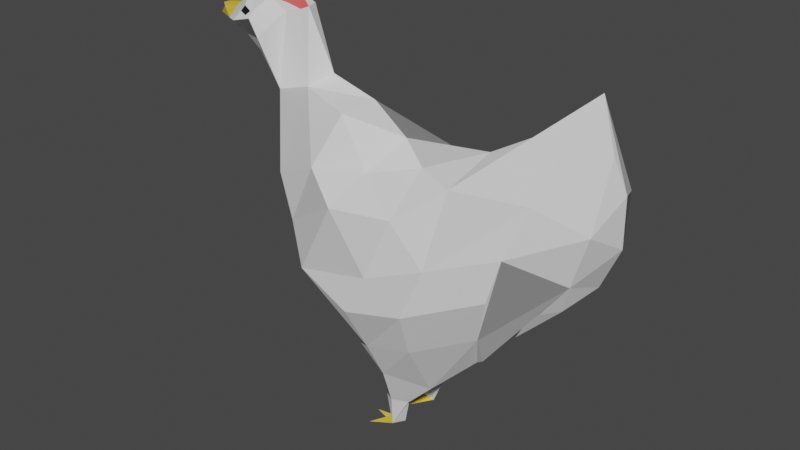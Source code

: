 # Source: Chicken.blend  (saved by Blender 3.0.42; exported with 4.5.12 LTS)
import bpy
from mathutils import Matrix  # noqa: F401  (used for matrix-valued properties, if any)

bpy.ops.wm.read_factory_settings(use_empty=True)
scene = bpy.context.scene
scene.name = 'Scene'

# ---- collections
col_collection = bpy.data.collections.new('Collection'); scene.collection.children.link(col_collection)

# ---- materials (node trees are filled in below, after node groups)
mat_hen_feathers = bpy.data.materials.new('Hen.Feathers')
mat_hen_feathers.use_transparent_shadow = False
mat_hen_eye = bpy.data.materials.new('Hen.Eye')
mat_hen_eye.use_transparent_shadow = False
mat_hen_eye.diffuse_color = (0.01341, 0.01341, 0.01341, 1.0)
mat_hen_beak = bpy.data.materials.new('Hen.Beak')
mat_hen_beak.use_transparent_shadow = False
mat_hen_beak.diffuse_color = (0.8, 0.5716, 0.06061, 1.0)
mat_hen_comb = bpy.data.materials.new('Hen.Comb')
mat_hen_comb.use_transparent_shadow = False
mat_hen_comb.diffuse_color = (0.8, 0.1092, 0.1092, 1.0)

# ---- material node trees

# ---- world
world_world = bpy.data.worlds.new('World'); scene.world = world_world
world_world.use_nodes = True; world_world.node_tree.nodes.clear()
_N = world_world.node_tree.nodes; _L = world_world.node_tree.links
n0 = _N.new('ShaderNodeOutputWorld'); n0.name = 'World Output'; n0.location = (300, 300)
n1 = _N.new('ShaderNodeBackground'); n1.name = 'Background'; n1.location = (10, 300)
n1.inputs[0].default_value = (0.05088, 0.05088, 0.05088, 1.0)
_L.new(n1.outputs[0], n0.inputs[0])
n0.is_active_output = True
world_world.color = (0.05088, 0.05088, 0.05088)
world_world.use_sun_shadow = False
world_world.sun_shadow_jitter_overblur = 0.0

# ---- meshes
me_mesh_38 = bpy.data.meshes.new('Mesh_38')
me_mesh_38.from_pydata([(-0.1317, 0.1871, -0.03321), (-0.0789, 0.1283, -0.04077), (0.001311, 0.05135, -0.0436), (0.1081, 0.1392, -0.03049), (0.193, 0.4258, -0.01467), (0.2062, 0.2427, -0.01205), (-0.1657, 0.2974, -0.007959), (0.08742, 0.3466, -0.002454), (-0.1807, 0.3958, -0.03365), (-0.1859, 0.3938, -0.02162), (-0.1583, 0.4304, -0.01608), (-0.1829, 0.4388, -0.01612), (-0.2299, 0.4306, -0.003054), (-0.1808, 0.4483, -0.02803), (-0.1963, 0.4105, -0.03598), (-0.227, 0.4206, -0.03187), (-0.2119, 0.4224, -0.04036), (-0.1828, 0.4388, -0.03581), (-0.2016, 0.4309, -0.03744), (-0.1863, 0.4294, -0.04219), (-0.2098, 0.4303, -0.01617), (-0.1934, 0.4105, -0.01614), (-0.1656, 0.4212, -0.01609), (-0.151, 0.4395, -0.02381), (-0.1728, 0.4121, -0.04418), (-0.1655, 0.4212, -0.03925), (-0.1802, 0.4029, -0.01612), (-0.1729, 0.4121, -0.01611), (-0.1583, 0.4304, -0.03296), (0.2032, 0.3207, -0.06242), (0.1148, 0.2251, -0.08948), (0.1592, 0.291, -0.08222), (0.09761, 0.1683, -0.07194), (0.05131, 0.1502, -0.08668), (0.1466, 0.3346, -0.07234), (-0.1075, 0.2408, -0.07536), (-0.1405, 0.2926, -0.04981), (0.2244, 0.2863, -0.01501), (-0.203, 0.4461, -0.01524), (-0.2165, 0.4066, -0.02207), (-0.1875, 0.392, -0.009904), (-0.1988, 0.401, -0.02228), (-0.2174, 0.4029, -0.0112), (-0.07485, 0.3513, -0.02786), (0.1302, 0.3689, -0.02768), (0.08293, 0.3274, -0.06055), (0.08112, 0.1115, -0.002466), (-0.04511, 0.09634, -0.01277), (-0.1064, 0.1566, -0.01059), (-0.1365, 0.3644, -0.0333), (-0.1522, 0.2446, -0.007711), (0.1713, 0.2427, -0.04904), (0.164, 0.1952, -0.02235), (0.2238, 0.3388, -0.01469), (0.01084, 0.05002, -0.02335), (0.05529, 0.09009, -0.04564), (0.002825, 0.05037, -0.01993), (0.01637, 0.04907, -0.03903), (-0.008994, 0.05183, -0.03847), (0.003368, 0.09361, -0.05899), (-0.009484, 0.05092, -0.02433), (-0.1899, 0.4472, -0.009871), (-0.1458, 0.4395, -0.008962), (-0.1621, 0.444, -0.01146), (0.01926, 0.3053, -0.06066), (0.006107, 0.1416, -0.08596), (0.04466, 0.2351, -0.09918), (0.02372, 0.1882, -0.1052), (0.06406, 0.282, -0.08528), (-0.03727, 0.2007, -0.1053), (-0.08123, 0.3055, -0.07421), (-0.03256, 0.2858, -0.09522), (-0.08905, 0.1937, -0.07896), (-0.1318, 0.1871, 0.02752), (0.03194, 0.2884, 0.07733), (0.1301, 0.3689, 0.02292), (0.1759, 0.3416, 0.06222), (0.108, 0.1392, 0.02565), (-0.1875, 0.392, 0.00395), (-0.01301, 0.3341, -0.002634), (-0.1988, 0.401, 0.01629), (-0.1583, 0.4304, 0.01023), (-0.2071, 0.4005, 0.003667), (-0.1794, 0.4483, 0.01198), (-0.1964, 0.4105, 0.03), (-0.2276, 0.4306, 0.01427), (-0.212, 0.4224, 0.03432), (-0.205, 0.4461, 0.01781), (-0.2013, 0.4384, 0.02654), (-0.1893, 0.4355, 0.03088), (-0.1829, 0.4388, 0.02987), (-0.1945, 0.4305, 0.03347), (-0.2048, 0.4326, 0.0295), (-0.197, 0.3967, -0.002994), (-0.2147, 0.4145, 0.01013), (-0.2098, 0.4303, 0.01014), (-0.1864, 0.4294, 0.01018), (-0.2314, 0.4206, 0.0101), (-0.1935, 0.4105, 0.01017), (-0.1656, 0.4212, 0.01022), (-0.1802, 0.4029, 0.01019), (-0.1729, 0.4121, 0.0102), (-0.1736, 0.3508, 0.01023), (-0.151, 0.4395, 0.01798), (-0.1865, 0.4294, 0.03624), (-0.1584, 0.4304, 0.02711), (-0.1657, 0.4212, 0.03337), (-0.173, 0.4121, 0.03828), (-0.1808, 0.3958, 0.02772), (0.1268, 0.1898, 0.06353), (0.1419, 0.2404, 0.07494), (0.1589, 0.291, 0.07757), (0.003166, 0.09361, 0.05378), (-0.0452, 0.1012, 0.0338), (-0.1091, 0.2393, 0.06396), (0.005808, 0.1416, 0.08076), (0.05238, 0.1491, 0.07243), (-0.08932, 0.1937, 0.07342), (-0.08038, 0.3054, 0.06263), (-0.1451, 0.2752, 0.04317), (-0.2302, 0.4057, 0.003316), (-0.1859, 0.3938, 0.01567), (0.02738, 0.322, 0.02255), (0.08273, 0.3274, 0.05562), (-0.07494, 0.3513, 0.02237), (0.02044, 0.09417, -0.002574), (-0.07898, 0.1235, 0.004778), (-0.1297, 0.3641, 0.01333), (0.2183, 0.3807, 0.004698), (0.1639, 0.2167, 0.03264), (0.2009, 0.2592, 0.03132), (0.2177, 0.314, 0.03222), (0.01625, 0.04875, 0.0282), (-0.009122, 0.05183, 0.03322), (0.002763, 0.05037, 0.01472), (0.01077, 0.05002, 0.01817), (0.001164, 0.05135, 0.03838), (0.05513, 0.09009, 0.04062), (-0.001043, 0.01644, 0.03412), (-0.009562, 0.05092, 0.01907), (-0.1899, 0.4472, 0.003907), (-0.2025, 0.4461, 0.002284), (-0.1621, 0.444, 0.005595), (-0.1458, 0.4395, 0.003156), (-0.0228, 0.3102, 0.04758), (0.06309, 0.2056, 0.1001), (0.08503, 0.2605, 0.09419), (0.01501, 0.2282, 0.09406), (-0.005451, 0.1863, 0.1), (-0.03289, 0.2858, 0.08988), (-0.1915, 0.4386, -0.03426), (-0.2013, 0.4384, -0.03253), (-0.1944, 0.4306, -0.03939), (-0.2276, 0.4306, -0.02037), (-0.2624, 0.4251, -0.006956), (-0.231, 0.4157, -0.01621), (-0.2666, 0.4142, -0.006978), (-0.2302, 0.4057, -0.009424), (-0.01717, 0.008501, -0.008946), (-0.01485, 0.01255, -0.05498), (-0.0009111, 0.01644, -0.03934), (-0.03222, 0.01449, -0.03236), (-0.00882, 0.01733, -0.02798), (0.007083, 0.01682, -0.02722), (-0.2625, 0.4251, 0.0007327), (-0.2271, 0.4206, 0.02577), (-0.2666, 0.4142, 0.0007397), (-0.2658, 0.4197, -0.003194), (-0.02454, 0.01346, 0.04449), (-0.03245, 0.01232, 0.02087), (-0.008911, 0.01733, 0.02273), (-0.01701, 0.009632, 0.003598), (0.006995, 0.01682, 0.02202), (-0.1766, 0.4624, -0.008455), (-0.1779, 0.4483, -0.01126), (-0.1991, 0.4554, -0.005253), (-0.1894, 0.4613, -0.007161), (-0.1625, 0.4626, -0.0067), (-0.2101, 0.3911, -0.005215), (-0.15, 0.4538, -0.003197)], [], [(72, 0, 6), (72, 6, 36), (1, 48, 0), (47, 1, 59), (68, 45, 44), (68, 44, 34), (59, 2, 58), (34, 44, 4), (34, 4, 29), (3, 51, 52), (36, 102, 49), (64, 79, 7), (8, 9, 41), (8, 41, 14), (49, 62, 10), (49, 102, 9), (49, 9, 8), (10, 62, 174), (10, 174, 11), (38, 12, 153), (11, 174, 38), (14, 41, 39), (14, 39, 16), (16, 39, 155), (16, 155, 15), (38, 151, 153), (151, 16, 15), (151, 15, 153), (38, 13, 17), (38, 17, 150), (150, 151, 38), (152, 150, 17), (16, 151, 18), (152, 17, 19), (16, 18, 152), (19, 16, 152), (19, 14, 16), (93, 21, 39), (93, 39, 42), (21, 20, 39), (21, 11, 20), (11, 38, 20), (42, 39, 155), (42, 155, 157), (39, 20, 155), (20, 153, 155), (20, 38, 153), (40, 26, 21), (40, 21, 93), (26, 27, 21), (27, 22, 11), (27, 11, 21), (22, 10, 11), (49, 28, 23), (49, 25, 28), (49, 24, 25), (49, 8, 24), (102, 26, 40), (102, 49, 27), (102, 27, 26), (49, 22, 27), (49, 10, 22), (23, 28, 17), (23, 17, 13), (28, 25, 19), (28, 19, 17), (25, 24, 19), (24, 8, 14), (24, 14, 19), (3, 30, 51), (30, 31, 51), (51, 31, 29), (3, 32, 30), (32, 30, 51), (31, 34, 29), (55, 33, 32), (55, 32, 3), (33, 30, 32), (65, 33, 55), (65, 55, 59), (1, 65, 59), (1, 72, 65), (72, 1, 0), (43, 70, 49), (70, 36, 49), (70, 35, 36), (35, 72, 36), (39, 42, 157), (39, 157, 155), (9, 40, 41), (41, 40, 42), (41, 42, 39), (49, 23, 62), (43, 79, 64), (64, 7, 68), (68, 7, 45), (45, 7, 44), (0, 50, 6), (36, 6, 102), (102, 40, 9), (125, 46, 3), (47, 46, 125), (52, 51, 5), (51, 29, 37), (37, 29, 53), (51, 37, 5), (29, 4, 53), (54, 56, 162), (54, 162, 163), (55, 46, 57), (47, 59, 58), (47, 58, 60), (46, 47, 56), (46, 56, 54), (57, 54, 163), (57, 163, 160), (58, 2, 160), (60, 58, 160), (60, 160, 162), (2, 59, 55), (2, 55, 57), (160, 2, 57), (162, 56, 60), (56, 47, 60), (57, 46, 54), (3, 46, 55), (61, 174, 13), (61, 13, 38), (13, 174, 63), (63, 62, 23), (63, 23, 13), (70, 64, 71), (64, 70, 43), (71, 64, 68), (66, 68, 31), (66, 31, 30), (68, 34, 31), (65, 67, 66), (65, 66, 33), (67, 66, 68), (66, 68, 34), (72, 69, 67), (72, 67, 65), (69, 66, 67), (69, 71, 68), (69, 68, 66), (35, 70, 71), (35, 71, 69), (30, 33, 66), (72, 35, 69), (0, 48, 73), (47, 112, 113), (126, 47, 113), (74, 146, 123), (146, 123, 75), (112, 133, 136), (3, 77, 46), (123, 76, 4), (123, 4, 75), (3, 52, 129), (3, 129, 77), (102, 78, 40), (122, 7, 79), (124, 79, 43), (108, 84, 80), (108, 80, 121), (127, 143, 103), (127, 103, 102), (102, 81, 62), (102, 62, 49), (102, 108, 121), (78, 93, 40), (143, 83, 103), (81, 83, 174), (81, 174, 62), (87, 97, 12), (87, 12, 38), (83, 141, 87), (83, 87, 38), (83, 38, 174), (84, 86, 94), (84, 94, 80), (86, 165, 120), (86, 120, 94), (42, 82, 120), (120, 157, 42), (141, 12, 85), (141, 85, 87), (87, 85, 88), (88, 85, 165), (88, 165, 92), (92, 165, 86), (90, 83, 87), (89, 90, 87), (87, 88, 89), (104, 90, 89), (104, 89, 91), (104, 91, 92), (104, 92, 86), (104, 86, 84), (93, 42, 94), (93, 94, 98), (98, 94, 95), (98, 95, 96), (96, 95, 87), (96, 87, 83), (42, 120, 94), (94, 120, 97), (94, 97, 95), (95, 97, 87), (40, 93, 98), (40, 98, 100), (100, 98, 96), (100, 96, 101), (101, 96, 99), (99, 96, 83), (99, 83, 81), (102, 103, 105), (102, 105, 106), (102, 106, 107), (102, 107, 108), (102, 40, 100), (102, 100, 101), (102, 101, 99), (102, 99, 81), (103, 83, 90), (103, 90, 105), (105, 90, 104), (105, 104, 106), (106, 104, 107), (107, 104, 84), (107, 84, 108), (77, 129, 130), (77, 130, 109), (109, 130, 111), (109, 111, 110), (111, 131, 76), (46, 77, 109), (137, 46, 109), (137, 109, 116), (116, 109, 110), (112, 137, 116), (112, 116, 115), (113, 112, 115), (126, 113, 115), (126, 115, 117), (48, 126, 117), (73, 48, 117), (73, 117, 114), (124, 127, 118), (118, 127, 119), (118, 119, 114), (114, 119, 73), (141, 38, 12), (94, 120, 82), (121, 80, 78), (80, 94, 82), (80, 82, 78), (127, 49, 62), (62, 143, 127), (144, 122, 79), (124, 144, 79), (122, 123, 7), (75, 4, 44), (123, 75, 44), (123, 44, 7), (73, 119, 50), (73, 50, 0), (102, 121, 78), (43, 49, 127), (43, 127, 124), (1, 47, 126), (48, 1, 126), (119, 6, 50), (127, 102, 119), (119, 102, 6), (131, 37, 53), (111, 130, 131), (130, 37, 131), (5, 37, 130), (4, 128, 53), (52, 130, 129), (52, 5, 130), (76, 131, 128), (76, 128, 4), (131, 53, 128), (135, 172, 134), (137, 132, 46), (47, 139, 133), (47, 133, 112), (46, 135, 134), (46, 134, 125), (138, 172, 135), (138, 135, 132), (133, 138, 136), (139, 170, 138), (139, 138, 133), (136, 132, 137), (136, 137, 112), (138, 132, 136), (172, 170, 139), (172, 139, 134), (134, 139, 47), (134, 47, 125), (132, 135, 46), (141, 83, 140), (83, 143, 142), (74, 123, 122), (74, 122, 144), (118, 149, 144), (144, 124, 118), (149, 74, 144), (145, 110, 111), (145, 111, 146), (146, 111, 76), (146, 76, 123), (115, 116, 145), (115, 145, 148), (148, 145, 146), (148, 146, 147), (147, 146, 123), (147, 146, 74), (117, 115, 148), (117, 148, 147), (117, 147, 149), (149, 147, 74), (114, 117, 149), (114, 149, 118), (110, 145, 116), (151, 150, 152), (152, 18, 151), (92, 91, 89), (89, 88, 92), (153, 12, 154), (15, 155, 156), (153, 15, 154), (15, 167, 154), (15, 156, 167), (157, 155, 167), (157, 167, 156), (155, 153, 167), (153, 154, 167), (155, 157, 156), (162, 160, 163), (160, 161, 162), (163, 162, 158), (120, 166, 156), (120, 156, 157), (167, 164, 154), (12, 154, 164), (12, 164, 85), (97, 154, 12), (165, 166, 120), (85, 164, 167), (85, 167, 165), (165, 167, 166), (157, 167, 120), (120, 167, 97), (97, 167, 154), (156, 166, 167), (170, 172, 138), (170, 172, 171), (168, 138, 170), (169, 138, 170), (159, 162, 160), (173, 174, 62), (62, 177, 173), (62, 63, 177), (62, 177, 179), (174, 61, 176), (174, 176, 173), (175, 38, 174), (174, 176, 175), (176, 61, 38), (176, 38, 175), (177, 63, 174), (177, 174, 173), (40, 93, 178), (178, 42, 40), (173, 177, 179), (173, 179, 62), (143, 179, 177), (143, 177, 142), (141, 175, 38), (62, 179, 143), (83, 173, 176), (83, 176, 140), (175, 176, 173), (175, 173, 174), (176, 175, 141), (176, 141, 140), (177, 173, 83), (177, 83, 142), (78, 178, 93), (42, 178, 82), (178, 78, 82)])
me_mesh_38.polygons.foreach_set('use_smooth', [0, 0, 0, 0, 0, 0, 0, 0, 0, 0, 0, 0, 0, 0, 0, 1, 0, 0, 0, 0, 1, 0, 0, 0, 0, 0, 0, 0, 0, 0, 0, 0, 1, 0, 0, 0, 0, 0, 0, 0, 0, 0, 0, 0, 0, 0, 0, 0, 1, 0, 0, 0, 0, 0, 0, 0, 0, 0, 0, 0, 0, 0, 0, 0, 0, 0, 0, 0, 0, 1, 0, 0, 0, 0, 0, 0, 0, 0, 0, 0, 0, 0, 0, 0, 0, 0, 0, 0, 0, 0, 0, 0, 0, 0, 0, 0, 0, 0, 1, 0, 0, 0, 0, 0, 0, 0, 0, 0, 0, 0, 0, 1, 0, 0, 0, 0, 0, 0, 0, 0, 0, 0, 0, 0, 0, 0, 0, 0, 0, 0, 0, 0, 0, 0, 0, 0, 1, 0, 0, 0, 0, 0, 0, 0, 0, 0, 1, 1, 0, 0, 0, 0, 0, 0, 0, 0, 0, 0, 0, 0, 0, 0, 0, 0, 0, 0, 0, 0, 0, 0, 1, 0, 0, 0, 0, 0, 0, 0, 0, 0, 0, 0, 0, 0, 0, 0, 0, 0, 0, 0, 0, 0, 0, 0, 0, 0, 0, 0, 0, 0, 0, 0, 0, 0, 0, 0, 0, 0, 0, 0, 0, 0, 0, 0, 0, 0, 0, 0, 0, 0, 0, 0, 0, 0, 0, 0, 0, 0, 0, 0, 0, 0, 0, 0, 0, 1, 0, 0, 0, 0, 0, 0, 0, 0, 0, 0, 0, 0, 0, 0, 0, 0, 0, 0, 0, 0, 0, 0, 0, 0, 0, 0, 0, 0, 0, 0, 0, 0, 0, 0, 0, 0, 0, 0, 0, 0, 0, 0, 0, 0, 0, 0, 0, 0, 0, 0, 0, 0, 0, 0, 0, 0, 0, 0, 0, 0, 0, 0, 0, 0, 0, 0, 0, 0, 0, 0, 0, 0, 0, 0, 0, 0, 0, 0, 0, 0, 0, 0, 1, 0, 0, 0, 0, 0, 0, 0, 0, 0, 0, 0, 0, 0, 1, 0, 0, 0, 0, 0, 0, 0, 0, 0, 0, 0, 0, 0, 0, 0, 0, 0, 0, 0, 0, 0, 0, 0, 0, 0, 0, 0, 0, 0, 0, 0, 0, 0, 0, 0, 0, 0, 0, 0, 0, 0, 0, 0, 0, 1, 0, 0, 0, 0, 0, 0, 0, 0, 0, 0, 0, 0, 0, 0, 0, 1, 0, 0])
me_mesh_38.polygons.foreach_set('material_index', [0, 0, 0, 0, 0, 0, 0, 0, 0, 0, 0, 0, 0, 0, 0, 0, 0, 0, 0, 0, 0, 0, 0, 0, 0, 0, 0, 0, 0, 0, 0, 0, 0, 0, 0, 0, 0, 0, 0, 0, 0, 0, 0, 0, 0, 0, 0, 0, 0, 0, 0, 0, 0, 0, 0, 0, 0, 0, 0, 0, 0, 0, 0, 0, 0, 0, 0, 0, 0, 0, 0, 0, 0, 0, 0, 0, 0, 0, 0, 0, 0, 0, 0, 0, 0, 0, 0, 0, 0, 0, 0, 0, 0, 0, 0, 0, 0, 0, 0, 0, 0, 0, 0, 0, 0, 0, 0, 0, 0, 0, 0, 0, 0, 0, 0, 0, 0, 0, 0, 0, 0, 0, 0, 0, 0, 0, 0, 0, 0, 0, 0, 0, 0, 0, 0, 0, 0, 0, 0, 0, 0, 0, 0, 0, 0, 0, 0, 0, 0, 0, 0, 0, 0, 0, 0, 0, 0, 0, 0, 0, 0, 0, 0, 0, 0, 0, 0, 0, 0, 0, 0, 3, 0, 0, 0, 0, 0, 0, 0, 0, 0, 0, 0, 0, 0, 0, 0, 0, 0, 0, 0, 0, 0, 0, 0, 0, 0, 0, 0, 0, 0, 0, 0, 0, 0, 0, 0, 0, 0, 0, 0, 0, 0, 0, 0, 0, 0, 0, 0, 0, 0, 0, 0, 0, 0, 0, 0, 0, 0, 0, 0, 0, 0, 0, 0, 0, 0, 0, 0, 0, 0, 0, 0, 0, 0, 0, 0, 0, 0, 0, 0, 0, 0, 0, 0, 0, 0, 0, 0, 0, 0, 0, 0, 0, 0, 0, 0, 0, 0, 0, 0, 0, 0, 0, 0, 0, 0, 0, 0, 0, 0, 0, 0, 0, 0, 0, 0, 0, 0, 0, 0, 0, 0, 0, 0, 0, 0, 0, 0, 0, 0, 0, 0, 0, 0, 0, 0, 0, 0, 0, 0, 0, 0, 0, 0, 0, 0, 0, 0, 0, 0, 0, 0, 0, 0, 0, 0, 0, 0, 1, 1, 1, 1, 2, 2, 2, 2, 2, 2, 2, 2, 2, 2, 2, 2, 2, 2, 2, 2, 2, 2, 2, 2, 2, 2, 2, 2, 2, 2, 2, 2, 2, 2, 2, 2, 3, 3, 3, 3, 3, 3, 3, 3, 3, 3, 3, 3, 3, 3, 3, 3, 3, 3, 3, 3, 3, 3, 3, 3, 3, 3, 3, 3, 3, 3, 3])
_ca = me_mesh_38.color_attributes.new('Col', 'BYTE_COLOR', 'CORNER')
_ca.data.foreach_set('color', [1.0, 1.0, 1.0, 1.0, 1.0, 1.0, 1.0, 1.0, 1.0, 1.0, 1.0, 1.0, 1.0, 1.0, 1.0, 1.0, 1.0, 1.0, 1.0, 1.0, 1.0, 1.0, 1.0, 1.0, 1.0, 1.0, 1.0, 1.0, 1.0, 1.0, 1.0, 1.0, 1.0, 1.0, 1.0, 1.0, 1.0, 1.0, 1.0, 1.0, 1.0, 1.0, 1.0, 1.0, 1.0, 1.0, 1.0, 1.0, 1.0, 1.0, 1.0, 1.0, 1.0, 1.0, 1.0, 1.0, 1.0, 1.0, 1.0, 1.0, 1.0, 1.0, 1.0, 1.0, 1.0, 1.0, 1.0, 1.0, 1.0, 1.0, 1.0, 1.0, 1.0, 1.0, 1.0, 1.0, 1.0, 1.0, 1.0, 1.0, 1.0, 1.0, 1.0, 1.0, 1.0, 1.0, 1.0, 1.0, 1.0, 1.0, 1.0, 1.0, 1.0, 1.0, 1.0, 1.0, 1.0, 1.0, 1.0, 1.0, 1.0, 1.0, 1.0, 1.0, 1.0, 1.0, 1.0, 1.0, 1.0, 1.0, 1.0, 1.0, 1.0, 1.0, 1.0, 1.0, 1.0, 1.0, 1.0, 1.0, 1.0, 1.0, 1.0, 1.0, 1.0, 1.0, 1.0, 1.0, 1.0, 1.0, 1.0, 1.0, 1.0, 1.0, 1.0, 1.0, 1.0, 1.0, 1.0, 1.0, 1.0, 1.0, 1.0, 1.0, 1.0, 1.0, 1.0, 1.0, 1.0, 1.0, 1.0, 1.0, 1.0, 1.0, 1.0, 1.0, 1.0, 1.0, 1.0, 1.0, 1.0, 1.0, 1.0, 1.0, 1.0, 1.0, 1.0, 1.0, 1.0, 1.0, 1.0, 1.0, 1.0, 1.0, 1.0, 1.0, 1.0, 1.0, 1.0, 1.0, 1.0, 1.0, 1.0, 1.0, 1.0, 1.0, 1.0, 1.0, 1.0, 1.0, 1.0, 1.0, 1.0, 1.0, 1.0, 1.0, 1.0, 1.0, 1.0, 1.0, 1.0, 1.0, 1.0, 1.0, 1.0, 1.0, 1.0, 1.0, 1.0, 1.0, 1.0, 1.0, 1.0, 1.0, 1.0, 1.0, 1.0, 1.0, 1.0, 1.0, 1.0, 1.0, 1.0, 1.0, 1.0, 1.0, 1.0, 1.0, 1.0, 1.0, 1.0, 1.0, 1.0, 1.0, 1.0, 1.0, 1.0, 1.0, 1.0, 1.0, 1.0, 1.0, 1.0, 1.0, 1.0, 1.0, 1.0, 1.0, 1.0, 1.0, 1.0, 1.0, 1.0, 1.0, 1.0, 1.0, 1.0, 1.0, 1.0, 1.0, 1.0, 1.0, 1.0, 1.0, 1.0, 1.0, 1.0, 1.0, 1.0, 1.0, 1.0, 1.0, 1.0, 1.0, 1.0, 1.0, 1.0, 1.0, 1.0, 1.0, 1.0, 1.0, 1.0, 1.0, 1.0, 1.0, 1.0, 1.0, 1.0, 1.0, 1.0, 1.0, 1.0, 1.0, 1.0, 1.0, 1.0, 1.0, 1.0, 1.0, 1.0, 1.0, 1.0, 1.0, 1.0, 1.0, 1.0, 1.0, 1.0, 1.0, 1.0, 1.0, 1.0, 1.0, 1.0, 1.0, 1.0, 1.0, 1.0, 1.0, 1.0, 1.0, 1.0, 1.0, 1.0, 1.0, 1.0, 1.0, 1.0, 1.0, 1.0, 1.0, 1.0, 1.0, 1.0, 1.0, 1.0, 1.0, 1.0, 1.0, 1.0, 1.0, 1.0, 1.0, 1.0, 1.0, 1.0, 1.0, 1.0, 1.0, 1.0, 1.0, 1.0, 1.0, 1.0, 1.0, 1.0, 1.0, 1.0, 1.0, 1.0, 1.0, 1.0, 1.0, 1.0, 1.0, 1.0, 1.0, 1.0, 1.0, 1.0, 1.0, 1.0, 1.0, 1.0, 1.0, 1.0, 1.0, 1.0, 1.0, 1.0, 1.0, 1.0, 1.0, 1.0, 1.0, 1.0, 1.0, 1.0, 1.0, 1.0, 1.0, 1.0, 1.0, 1.0, 1.0, 1.0, 1.0, 1.0, 1.0, 1.0, 1.0, 1.0, 1.0, 1.0, 1.0, 1.0, 1.0, 1.0, 1.0, 1.0, 1.0, 1.0, 1.0, 1.0, 1.0, 1.0, 1.0, 1.0, 1.0, 1.0, 1.0, 1.0, 1.0, 1.0, 1.0, 1.0, 1.0, 1.0, 1.0, 1.0, 1.0, 1.0, 1.0, 1.0, 1.0, 1.0, 1.0, 1.0, 1.0, 1.0, 1.0, 1.0, 1.0, 1.0, 1.0, 1.0, 1.0, 1.0, 1.0, 1.0, 1.0, 1.0, 1.0, 1.0, 1.0, 1.0, 1.0, 1.0, 1.0, 1.0, 1.0, 1.0, 1.0, 1.0, 1.0, 1.0, 1.0, 1.0, 1.0, 1.0, 1.0, 1.0, 1.0, 1.0, 1.0, 1.0, 1.0, 1.0, 1.0, 1.0, 1.0, 1.0, 1.0, 1.0, 1.0, 1.0, 1.0, 1.0, 1.0, 1.0, 1.0, 1.0, 1.0, 1.0, 1.0, 1.0, 1.0, 1.0, 1.0, 1.0, 1.0, 1.0, 1.0, 1.0, 1.0, 1.0, 1.0, 1.0, 1.0, 1.0, 1.0, 1.0, 1.0, 1.0, 1.0, 1.0, 1.0, 1.0, 1.0, 1.0, 1.0, 1.0, 1.0, 1.0, 1.0, 1.0, 1.0, 1.0, 1.0, 1.0, 1.0, 1.0, 1.0, 1.0, 1.0, 1.0, 1.0, 1.0, 1.0, 1.0, 1.0, 1.0, 1.0, 1.0, 1.0, 1.0, 1.0, 1.0, 1.0, 1.0, 1.0, 1.0, 1.0, 1.0, 1.0, 1.0, 1.0, 1.0, 1.0, 1.0, 1.0, 1.0, 1.0, 1.0, 1.0, 1.0, 1.0, 1.0, 1.0, 1.0, 1.0, 1.0, 1.0, 1.0, 1.0, 1.0, 1.0, 1.0, 1.0, 1.0, 1.0, 1.0, 1.0, 1.0, 1.0, 1.0, 1.0, 1.0, 1.0, 1.0, 1.0, 1.0, 1.0, 1.0, 1.0, 1.0, 1.0, 1.0, 1.0, 1.0, 1.0, 1.0, 1.0, 1.0, 1.0, 1.0, 1.0, 1.0, 1.0, 1.0, 1.0, 1.0, 1.0, 1.0, 1.0, 1.0, 1.0, 1.0, 1.0, 1.0, 1.0, 1.0, 1.0, 1.0, 1.0, 1.0, 1.0, 1.0, 1.0, 1.0, 1.0, 1.0, 1.0, 1.0, 1.0, 1.0, 1.0, 1.0, 1.0, 1.0, 1.0, 1.0, 1.0, 1.0, 1.0, 1.0, 1.0, 1.0, 1.0, 1.0, 1.0, 1.0, 1.0, 1.0, 1.0, 1.0, 1.0, 1.0, 1.0, 1.0, 1.0, 1.0, 1.0, 1.0, 1.0, 1.0, 1.0, 1.0, 1.0, 1.0, 1.0, 1.0, 1.0, 1.0, 1.0, 1.0, 1.0, 1.0, 1.0, 1.0, 1.0, 1.0, 1.0, 1.0, 1.0, 1.0, 1.0, 1.0, 1.0, 1.0, 1.0, 1.0, 1.0, 1.0, 1.0, 1.0, 1.0, 1.0, 1.0, 1.0, 1.0, 1.0, 1.0, 1.0, 1.0, 1.0, 1.0, 1.0, 1.0, 1.0, 1.0, 1.0, 1.0, 1.0, 1.0, 1.0, 1.0, 1.0, 1.0, 1.0, 1.0, 1.0, 1.0, 1.0, 1.0, 1.0, 1.0, 1.0, 1.0, 1.0, 1.0, 1.0, 1.0, 1.0, 1.0, 1.0, 1.0, 1.0, 1.0, 1.0, 1.0, 1.0, 1.0, 1.0, 1.0, 1.0, 1.0, 1.0, 1.0, 1.0, 1.0, 1.0, 1.0, 1.0, 1.0, 1.0, 1.0, 1.0, 1.0, 1.0, 1.0, 1.0, 1.0, 1.0, 1.0, 1.0, 1.0, 1.0, 1.0, 1.0, 1.0, 1.0, 1.0, 1.0, 1.0, 1.0, 1.0, 1.0, 1.0, 1.0, 1.0, 1.0, 1.0, 1.0, 1.0, 1.0, 1.0, 1.0, 1.0, 1.0, 1.0, 1.0, 1.0, 1.0, 1.0, 1.0, 1.0, 1.0, 1.0, 1.0, 1.0, 1.0, 1.0, 1.0, 1.0, 1.0, 1.0, 1.0, 1.0, 1.0, 1.0, 1.0, 1.0, 1.0, 1.0, 1.0, 1.0, 1.0, 1.0, 1.0, 1.0, 1.0, 1.0, 1.0, 1.0, 1.0, 1.0, 1.0, 1.0, 1.0, 1.0, 1.0, 1.0, 1.0, 1.0, 1.0, 1.0, 1.0, 1.0, 1.0, 1.0, 1.0, 1.0, 1.0, 1.0, 1.0, 1.0, 1.0, 1.0, 1.0, 1.0, 1.0, 1.0, 1.0, 1.0, 1.0, 1.0, 1.0, 1.0, 1.0, 1.0, 1.0, 1.0, 1.0, 1.0, 1.0, 1.0, 1.0, 1.0, 1.0, 1.0, 1.0, 1.0, 1.0, 1.0, 1.0, 1.0, 1.0, 1.0, 1.0, 1.0, 1.0, 1.0, 1.0, 1.0, 1.0, 1.0, 1.0, 1.0, 1.0, 1.0, 1.0, 1.0, 1.0, 1.0, 1.0, 1.0, 1.0, 1.0, 1.0, 1.0, 1.0, 1.0, 1.0, 1.0, 1.0, 1.0, 1.0, 1.0, 1.0, 1.0, 1.0, 1.0, 1.0, 1.0, 1.0, 1.0, 1.0, 1.0, 1.0, 1.0, 1.0, 1.0, 1.0, 1.0, 1.0, 1.0, 1.0, 1.0, 1.0, 1.0, 1.0, 1.0, 1.0, 1.0, 1.0, 1.0, 1.0, 1.0, 1.0, 1.0, 1.0, 1.0, 1.0, 1.0, 1.0, 1.0, 1.0, 1.0, 1.0, 1.0, 1.0, 1.0, 1.0, 1.0, 1.0, 1.0, 1.0, 1.0, 1.0, 1.0, 1.0, 1.0, 1.0, 1.0, 1.0, 1.0, 1.0, 1.0, 1.0, 1.0, 1.0, 1.0, 1.0, 1.0, 1.0, 1.0, 1.0, 1.0, 1.0, 1.0, 1.0, 1.0, 1.0, 1.0, 1.0, 1.0, 1.0, 1.0, 1.0, 1.0, 1.0, 1.0, 1.0, 1.0, 1.0, 1.0, 1.0, 1.0, 1.0, 1.0, 1.0, 1.0, 1.0, 1.0, 1.0, 1.0, 1.0, 1.0, 1.0, 1.0, 1.0, 1.0, 1.0, 1.0, 1.0, 1.0, 1.0, 1.0, 1.0, 1.0, 1.0, 1.0, 1.0, 1.0, 1.0, 1.0, 1.0, 1.0, 1.0, 1.0, 1.0, 1.0, 1.0, 1.0, 1.0, 1.0, 1.0, 1.0, 1.0, 1.0, 1.0, 1.0, 1.0, 1.0, 1.0, 1.0, 1.0, 1.0, 1.0, 1.0, 1.0, 1.0, 1.0, 1.0, 1.0, 1.0, 1.0, 1.0, 1.0, 1.0, 1.0, 1.0, 1.0, 1.0, 1.0, 1.0, 1.0, 1.0, 1.0, 1.0, 1.0, 1.0, 1.0, 1.0, 1.0, 1.0, 1.0, 1.0, 1.0, 1.0, 1.0, 1.0, 1.0, 1.0, 1.0, 1.0, 1.0, 1.0, 1.0, 1.0, 1.0, 1.0, 1.0, 1.0, 1.0, 1.0, 1.0, 1.0, 1.0, 1.0, 1.0, 1.0, 1.0, 1.0, 1.0, 1.0, 1.0, 1.0, 1.0, 1.0, 1.0, 1.0, 1.0, 1.0, 1.0, 1.0, 1.0, 1.0, 1.0, 1.0, 1.0, 1.0, 1.0, 1.0, 1.0, 1.0, 1.0, 1.0, 1.0, 1.0, 1.0, 1.0, 1.0, 1.0, 1.0, 1.0, 1.0, 1.0, 1.0, 1.0, 1.0, 1.0, 1.0, 1.0, 1.0, 1.0, 1.0, 1.0, 1.0, 1.0, 1.0, 1.0, 1.0, 1.0, 1.0, 1.0, 1.0, 1.0, 1.0, 1.0, 1.0, 1.0, 1.0, 1.0, 1.0, 1.0, 1.0, 1.0, 1.0, 1.0, 1.0, 1.0, 1.0, 1.0, 1.0, 1.0, 1.0, 1.0, 1.0, 1.0, 1.0, 1.0, 1.0, 1.0, 1.0, 1.0, 1.0, 1.0, 1.0, 1.0, 1.0, 1.0, 1.0, 1.0, 1.0, 1.0, 1.0, 1.0, 1.0, 1.0, 1.0, 1.0, 1.0, 1.0, 1.0, 1.0, 1.0, 1.0, 1.0, 1.0, 1.0, 1.0, 1.0, 1.0, 1.0, 1.0, 1.0, 1.0, 1.0, 1.0, 1.0, 1.0, 1.0, 1.0, 1.0, 1.0, 1.0, 1.0, 1.0, 1.0, 1.0, 1.0, 1.0, 1.0, 1.0, 1.0, 1.0, 1.0, 1.0, 1.0, 1.0, 1.0, 1.0, 1.0, 1.0, 1.0, 1.0, 1.0, 1.0, 1.0, 1.0, 1.0, 1.0, 1.0, 1.0, 1.0, 1.0, 1.0, 1.0, 1.0, 1.0, 1.0, 1.0, 1.0, 1.0, 1.0, 1.0, 1.0, 1.0, 1.0, 1.0, 1.0, 1.0, 1.0, 1.0, 1.0, 1.0, 1.0, 1.0, 1.0, 1.0, 1.0, 1.0, 1.0, 1.0, 1.0, 1.0, 1.0, 1.0, 1.0, 1.0, 1.0, 1.0, 1.0, 1.0, 1.0, 1.0, 1.0, 1.0, 1.0, 1.0, 1.0, 1.0, 1.0, 1.0, 1.0, 1.0, 1.0, 1.0, 1.0, 1.0, 1.0, 1.0, 1.0, 1.0, 1.0, 1.0, 1.0, 1.0, 1.0, 1.0, 1.0, 1.0, 1.0, 1.0, 1.0, 1.0, 1.0, 1.0, 1.0, 1.0, 1.0, 1.0, 1.0, 1.0, 1.0, 1.0, 1.0, 1.0, 1.0, 1.0, 1.0, 1.0, 1.0, 1.0, 1.0, 1.0, 1.0, 1.0, 1.0, 1.0, 1.0, 1.0, 1.0, 1.0, 1.0, 1.0, 1.0, 1.0, 1.0, 1.0, 1.0, 1.0, 1.0, 1.0, 1.0, 1.0, 1.0, 1.0, 1.0, 1.0, 1.0, 1.0, 1.0, 1.0, 1.0, 1.0, 1.0, 1.0, 1.0, 1.0, 1.0, 1.0, 1.0, 1.0, 1.0, 1.0, 1.0, 1.0, 1.0, 1.0, 1.0, 1.0, 1.0, 1.0, 1.0, 1.0, 1.0, 1.0, 1.0, 1.0, 1.0, 1.0, 1.0, 1.0, 1.0, 1.0, 1.0, 1.0, 1.0, 1.0, 1.0, 1.0, 1.0, 1.0, 1.0, 1.0, 1.0, 1.0, 1.0, 1.0, 1.0, 1.0, 1.0, 1.0, 1.0, 1.0, 1.0, 1.0, 1.0, 1.0, 1.0, 1.0, 1.0, 1.0, 1.0, 1.0, 1.0, 1.0, 1.0, 1.0, 1.0, 1.0, 1.0, 1.0, 1.0, 1.0, 1.0, 1.0, 1.0, 1.0, 1.0, 1.0, 1.0, 1.0, 1.0, 1.0, 1.0, 1.0, 1.0, 1.0, 1.0, 1.0, 1.0, 1.0, 1.0, 1.0, 1.0, 1.0, 1.0, 1.0, 1.0, 1.0, 1.0, 1.0, 1.0, 1.0, 1.0, 1.0, 1.0, 1.0, 1.0, 1.0, 1.0, 1.0, 1.0, 1.0, 1.0, 1.0, 1.0, 1.0, 1.0, 1.0, 1.0, 1.0, 1.0, 1.0, 1.0, 1.0, 1.0, 1.0, 1.0, 1.0, 1.0, 1.0, 1.0, 1.0, 1.0, 1.0, 1.0, 1.0, 1.0, 1.0, 1.0, 1.0, 1.0, 1.0, 1.0, 1.0, 1.0, 1.0, 1.0, 1.0, 1.0, 1.0, 1.0, 1.0, 1.0, 1.0, 1.0, 1.0, 1.0, 1.0, 1.0, 1.0, 1.0, 1.0, 1.0, 1.0, 1.0, 1.0, 1.0, 1.0, 1.0, 1.0, 1.0, 1.0, 1.0, 1.0, 1.0, 1.0, 1.0, 1.0, 1.0, 1.0, 1.0, 1.0, 1.0, 1.0, 1.0, 1.0, 1.0, 1.0, 1.0, 1.0, 1.0, 1.0, 1.0, 1.0, 1.0, 1.0, 1.0, 1.0, 1.0, 1.0, 1.0, 1.0, 1.0, 1.0, 1.0, 1.0, 1.0, 1.0, 1.0, 1.0, 1.0, 1.0, 1.0, 1.0, 1.0, 1.0, 1.0, 1.0, 1.0, 1.0, 1.0, 1.0, 1.0, 1.0, 1.0, 1.0, 1.0, 1.0, 1.0, 1.0, 1.0, 1.0, 1.0, 1.0, 1.0, 1.0, 1.0, 1.0, 1.0, 1.0, 1.0, 1.0, 1.0, 1.0, 1.0, 1.0, 1.0, 1.0, 1.0, 1.0, 1.0, 1.0, 1.0, 1.0, 1.0, 1.0, 1.0, 1.0, 1.0, 1.0, 1.0, 1.0, 1.0, 1.0, 1.0, 1.0, 1.0, 1.0, 1.0, 1.0, 1.0, 1.0, 1.0, 1.0, 1.0, 1.0, 1.0, 1.0, 1.0, 1.0, 1.0, 1.0, 1.0, 1.0, 1.0, 1.0, 1.0, 1.0, 1.0, 1.0, 1.0, 1.0, 1.0, 1.0, 1.0, 1.0, 1.0, 1.0, 1.0, 1.0, 1.0, 1.0, 1.0, 1.0, 1.0, 1.0, 1.0, 1.0, 1.0, 1.0, 1.0, 1.0, 1.0, 1.0, 1.0, 1.0, 1.0, 1.0, 1.0, 1.0, 1.0, 1.0, 1.0, 1.0, 1.0, 1.0, 1.0, 1.0, 1.0, 1.0, 1.0, 1.0, 1.0, 1.0, 1.0, 1.0, 1.0, 1.0, 1.0, 1.0, 1.0, 1.0, 1.0, 1.0, 1.0, 1.0, 1.0, 1.0, 1.0, 1.0, 1.0, 1.0, 1.0, 1.0, 1.0, 1.0, 1.0, 1.0, 1.0, 1.0, 1.0, 1.0, 1.0, 1.0, 1.0, 1.0, 1.0, 1.0, 1.0, 1.0, 1.0, 1.0, 1.0, 1.0, 1.0, 1.0, 1.0, 1.0, 1.0, 1.0, 1.0, 1.0, 1.0, 1.0, 1.0, 1.0, 1.0, 1.0, 1.0, 1.0, 1.0, 1.0, 1.0, 1.0, 1.0, 1.0, 1.0, 1.0, 1.0, 1.0, 1.0, 1.0, 1.0, 1.0, 1.0, 1.0, 1.0, 1.0, 1.0, 1.0, 1.0, 1.0, 1.0, 1.0, 1.0, 1.0, 1.0, 1.0, 1.0, 1.0, 1.0, 1.0, 1.0, 1.0, 1.0, 1.0, 1.0, 1.0, 1.0, 1.0, 1.0, 1.0, 1.0, 1.0, 1.0, 1.0, 1.0, 1.0, 1.0, 1.0, 1.0, 1.0, 1.0, 1.0, 1.0, 1.0, 1.0, 1.0, 1.0, 1.0, 1.0, 1.0, 1.0, 1.0, 1.0, 1.0, 1.0, 1.0, 1.0, 1.0, 1.0, 1.0, 1.0, 1.0, 1.0, 1.0, 1.0, 1.0, 1.0, 1.0, 1.0, 1.0, 1.0, 1.0, 1.0, 1.0, 1.0, 1.0, 1.0, 1.0, 1.0, 1.0, 1.0, 1.0, 1.0, 1.0, 1.0, 1.0, 1.0, 1.0, 1.0, 1.0, 1.0, 1.0, 1.0, 1.0, 1.0, 1.0, 1.0, 1.0, 1.0, 1.0, 1.0, 1.0, 1.0, 1.0, 1.0, 1.0, 1.0, 1.0, 1.0, 1.0, 1.0, 1.0, 1.0, 1.0, 1.0, 1.0, 1.0, 1.0, 1.0, 1.0, 1.0, 1.0, 1.0, 1.0, 1.0, 1.0, 1.0, 1.0, 1.0, 1.0, 1.0, 1.0, 1.0, 1.0, 1.0, 1.0, 1.0, 1.0, 1.0, 1.0, 1.0, 1.0, 1.0, 1.0, 1.0, 1.0, 1.0, 1.0, 1.0, 1.0, 1.0, 1.0, 1.0, 1.0, 1.0, 1.0, 1.0, 1.0, 1.0, 1.0, 1.0, 1.0, 1.0, 1.0, 1.0, 1.0, 1.0, 1.0, 1.0, 1.0, 1.0, 1.0, 1.0, 1.0, 1.0, 1.0, 1.0, 1.0, 1.0, 1.0, 1.0, 1.0, 1.0, 1.0, 1.0, 1.0, 1.0, 1.0, 1.0, 1.0, 1.0, 1.0, 1.0, 1.0, 1.0, 1.0, 1.0, 1.0, 1.0, 1.0, 1.0, 1.0, 1.0, 1.0, 1.0, 1.0, 1.0, 1.0, 1.0, 1.0, 1.0, 1.0, 1.0, 1.0, 1.0, 1.0, 1.0, 1.0, 1.0, 1.0, 1.0, 1.0, 1.0, 1.0, 1.0, 1.0, 1.0, 1.0, 1.0, 1.0, 1.0, 1.0, 1.0, 1.0, 1.0, 1.0, 1.0, 1.0, 1.0, 1.0, 1.0, 1.0, 1.0, 1.0, 1.0, 1.0, 1.0, 1.0, 1.0, 1.0, 1.0, 1.0, 1.0, 1.0, 1.0, 1.0, 1.0, 1.0, 1.0, 1.0, 1.0, 1.0, 1.0, 1.0, 1.0, 1.0, 1.0, 1.0, 1.0, 1.0, 1.0, 1.0, 1.0, 1.0, 1.0, 1.0, 1.0, 1.0, 1.0, 1.0, 1.0, 1.0, 1.0, 1.0, 1.0, 1.0, 1.0, 1.0, 1.0, 1.0, 1.0, 1.0, 1.0, 1.0, 1.0, 1.0, 1.0, 1.0, 1.0, 1.0, 1.0, 1.0, 1.0, 1.0, 1.0, 1.0, 1.0, 1.0, 1.0, 1.0, 1.0, 1.0, 1.0, 1.0, 1.0, 1.0, 1.0, 1.0, 1.0, 1.0, 1.0, 1.0, 1.0, 1.0, 1.0, 1.0, 1.0, 1.0, 1.0, 1.0, 1.0, 1.0, 1.0, 1.0, 1.0, 1.0, 1.0, 1.0, 1.0, 1.0, 1.0, 1.0, 1.0, 1.0, 1.0, 1.0, 1.0, 1.0, 1.0, 1.0, 1.0, 1.0, 1.0, 1.0, 1.0, 1.0, 1.0, 1.0, 1.0, 1.0, 1.0, 1.0, 1.0, 1.0, 1.0, 1.0, 1.0, 1.0, 1.0, 1.0, 1.0, 1.0, 1.0, 1.0, 1.0, 1.0, 1.0, 1.0, 1.0, 1.0, 1.0, 1.0, 1.0, 1.0, 1.0, 1.0, 1.0, 1.0, 1.0, 1.0, 1.0, 1.0, 1.0, 1.0, 1.0, 1.0, 1.0, 1.0, 1.0, 1.0, 1.0, 1.0, 1.0, 1.0, 1.0, 1.0, 1.0, 1.0, 1.0, 1.0, 1.0, 1.0, 1.0, 1.0, 1.0, 1.0, 1.0, 1.0, 1.0, 1.0, 1.0, 1.0, 1.0, 1.0, 1.0, 1.0, 1.0, 1.0, 1.0, 1.0, 1.0, 1.0, 1.0, 1.0, 1.0, 1.0, 1.0, 1.0, 1.0, 1.0, 1.0, 1.0, 1.0, 1.0, 1.0, 1.0, 1.0, 1.0, 1.0, 1.0, 1.0, 1.0, 1.0, 1.0, 1.0, 1.0, 1.0, 1.0, 1.0, 1.0, 1.0, 1.0, 1.0, 1.0, 1.0, 1.0, 1.0, 1.0, 1.0, 1.0, 1.0, 1.0, 1.0, 1.0, 1.0, 1.0, 1.0, 1.0, 1.0, 1.0, 1.0, 1.0, 1.0, 1.0, 1.0, 1.0, 1.0, 1.0, 1.0, 1.0, 1.0, 1.0, 1.0, 1.0, 1.0, 1.0, 1.0, 1.0, 1.0, 1.0, 1.0, 1.0, 1.0, 1.0, 1.0, 1.0, 1.0, 1.0, 1.0, 1.0, 1.0, 1.0, 1.0, 1.0, 1.0, 1.0, 1.0, 1.0, 1.0, 1.0, 1.0, 1.0, 1.0, 1.0, 1.0, 1.0, 1.0, 1.0, 1.0, 1.0, 1.0, 1.0, 1.0, 1.0, 1.0, 1.0, 1.0, 1.0, 1.0, 1.0, 1.0, 1.0, 1.0, 1.0, 1.0, 1.0, 1.0, 1.0, 1.0, 1.0, 1.0, 1.0, 1.0, 1.0, 1.0, 1.0, 1.0, 1.0, 1.0, 1.0, 1.0, 1.0, 1.0, 1.0, 1.0, 1.0, 1.0, 1.0, 1.0, 1.0, 1.0, 1.0, 1.0, 1.0, 1.0, 1.0, 1.0, 1.0, 1.0, 1.0, 1.0, 1.0, 1.0, 1.0, 1.0, 1.0, 1.0, 1.0, 1.0, 1.0, 1.0, 1.0, 1.0, 1.0, 1.0, 1.0, 1.0, 1.0, 1.0, 1.0, 1.0, 1.0, 1.0, 1.0, 1.0, 1.0, 1.0, 1.0, 1.0, 1.0, 1.0, 1.0, 1.0, 1.0, 1.0, 1.0, 1.0, 1.0, 1.0, 1.0, 1.0, 1.0, 1.0, 1.0, 1.0, 1.0, 1.0, 1.0, 1.0, 1.0, 1.0, 1.0, 1.0, 1.0, 1.0, 1.0, 1.0, 1.0, 1.0, 1.0, 1.0, 1.0, 1.0, 1.0, 1.0, 1.0, 1.0, 1.0, 1.0, 1.0, 1.0, 1.0, 1.0, 1.0, 1.0, 1.0, 1.0, 1.0, 1.0, 1.0, 1.0, 1.0, 1.0, 1.0, 1.0, 1.0, 1.0, 1.0, 1.0, 1.0, 1.0, 1.0, 1.0, 1.0, 1.0, 1.0, 1.0, 1.0, 1.0, 1.0, 1.0, 1.0, 1.0, 1.0, 1.0, 1.0, 1.0, 1.0, 1.0, 1.0, 1.0, 1.0, 1.0, 1.0, 1.0, 1.0, 1.0, 1.0, 1.0, 1.0, 1.0, 1.0, 1.0, 1.0, 1.0, 1.0, 1.0, 1.0, 1.0, 1.0, 1.0, 1.0, 1.0, 1.0, 1.0, 1.0, 1.0, 1.0, 1.0, 1.0, 1.0, 1.0, 1.0, 1.0, 1.0, 1.0, 1.0, 1.0, 1.0, 1.0, 1.0, 1.0, 1.0, 1.0, 1.0, 1.0, 1.0, 1.0, 1.0, 1.0, 1.0, 1.0, 1.0, 1.0, 1.0, 1.0, 1.0, 1.0, 1.0, 1.0, 1.0, 1.0, 1.0, 1.0, 1.0, 1.0, 1.0, 1.0, 1.0, 1.0, 1.0, 1.0, 1.0, 1.0, 1.0, 1.0, 1.0, 1.0, 1.0, 1.0, 1.0, 1.0, 1.0, 1.0, 1.0, 1.0, 1.0, 1.0, 1.0, 1.0, 1.0, 1.0, 1.0, 1.0, 1.0, 1.0, 1.0, 1.0, 1.0, 1.0, 1.0, 1.0, 1.0, 1.0, 1.0, 1.0, 1.0, 1.0, 1.0, 1.0, 1.0, 1.0, 1.0, 1.0, 1.0, 1.0, 1.0, 1.0, 1.0, 1.0, 1.0, 1.0, 1.0, 1.0, 1.0, 1.0, 1.0, 1.0, 1.0, 1.0, 1.0, 1.0, 1.0, 1.0, 1.0, 1.0, 1.0, 1.0, 1.0, 1.0, 1.0, 1.0, 1.0, 1.0, 1.0, 1.0, 1.0, 1.0, 1.0, 1.0, 1.0, 1.0, 1.0, 1.0, 1.0, 1.0, 1.0, 1.0, 1.0, 1.0, 1.0, 1.0, 1.0, 1.0, 1.0, 1.0, 1.0, 1.0, 1.0, 1.0, 1.0, 1.0, 1.0, 1.0, 1.0, 1.0, 1.0, 1.0, 1.0, 1.0, 1.0, 1.0, 1.0, 1.0, 1.0, 1.0, 1.0, 1.0, 1.0, 1.0, 1.0, 1.0, 1.0, 1.0, 1.0, 1.0, 1.0, 1.0, 1.0, 1.0, 1.0, 1.0, 1.0, 1.0, 1.0, 1.0, 1.0, 1.0, 1.0, 1.0, 1.0, 1.0, 1.0, 1.0, 1.0, 1.0, 1.0, 1.0, 1.0, 1.0, 1.0, 1.0, 1.0, 1.0, 1.0, 1.0, 1.0, 1.0, 1.0, 1.0, 1.0, 1.0, 1.0, 1.0, 1.0, 1.0, 1.0, 1.0, 1.0, 1.0, 1.0, 1.0, 1.0, 1.0, 1.0, 1.0, 1.0, 1.0, 1.0, 1.0, 1.0, 1.0, 1.0, 1.0, 1.0, 1.0, 1.0, 1.0, 1.0, 1.0, 1.0, 1.0, 1.0, 1.0, 1.0, 1.0, 1.0, 1.0, 1.0, 1.0, 1.0, 1.0, 1.0, 1.0, 1.0, 1.0, 1.0, 1.0, 1.0, 1.0, 1.0, 1.0, 1.0, 1.0, 1.0, 1.0, 1.0, 1.0, 1.0, 1.0, 1.0, 1.0, 1.0, 1.0, 1.0, 1.0, 1.0, 1.0, 1.0, 1.0, 1.0, 1.0, 1.0, 1.0, 1.0, 1.0, 1.0, 1.0, 1.0, 1.0, 1.0, 1.0, 1.0, 1.0, 1.0, 1.0, 1.0, 1.0, 1.0, 1.0, 1.0, 1.0, 1.0, 1.0, 1.0, 1.0, 1.0, 1.0, 1.0, 1.0, 1.0, 1.0, 1.0, 1.0, 1.0, 1.0, 1.0, 1.0, 1.0, 1.0, 1.0, 1.0, 1.0, 1.0, 1.0, 1.0, 1.0, 1.0, 1.0, 1.0, 1.0, 1.0, 1.0, 1.0, 1.0, 1.0, 1.0, 1.0, 1.0, 1.0, 1.0, 1.0, 1.0, 1.0, 1.0, 1.0, 1.0, 1.0, 1.0, 1.0, 1.0, 1.0, 1.0, 1.0, 1.0, 1.0, 1.0, 1.0, 1.0, 1.0, 1.0, 1.0, 1.0, 1.0, 1.0, 1.0, 1.0, 1.0, 1.0, 1.0, 1.0, 1.0, 1.0, 1.0, 1.0, 1.0, 1.0, 1.0, 1.0, 1.0, 1.0, 1.0, 1.0, 1.0, 1.0, 1.0, 1.0, 1.0, 1.0, 1.0, 1.0, 1.0, 1.0, 1.0, 1.0, 1.0, 1.0, 1.0, 1.0, 1.0, 1.0, 1.0, 1.0, 1.0, 1.0, 1.0, 1.0, 1.0, 1.0, 1.0, 1.0, 1.0, 1.0, 1.0, 1.0, 1.0, 1.0, 1.0, 1.0, 1.0, 1.0, 1.0, 1.0, 1.0, 1.0, 1.0, 1.0, 1.0, 1.0, 1.0, 1.0, 1.0, 1.0, 1.0, 1.0, 1.0, 1.0, 1.0, 1.0, 1.0, 1.0, 1.0, 1.0, 1.0, 1.0, 1.0, 1.0, 1.0, 1.0, 1.0, 1.0, 1.0, 1.0, 1.0, 1.0, 1.0, 1.0, 1.0, 1.0, 1.0, 1.0, 1.0, 1.0, 1.0, 1.0, 1.0, 1.0, 1.0, 1.0, 1.0, 1.0, 1.0, 1.0, 1.0, 1.0, 1.0, 1.0, 1.0, 1.0, 1.0, 1.0, 1.0, 1.0, 1.0, 1.0, 1.0, 1.0, 1.0, 1.0, 1.0, 1.0, 1.0, 1.0, 1.0, 1.0, 1.0, 1.0, 1.0, 1.0, 1.0, 1.0, 1.0, 1.0, 1.0, 1.0, 1.0, 1.0, 1.0, 1.0, 1.0, 1.0, 1.0, 1.0, 1.0, 1.0, 1.0, 1.0, 1.0, 1.0, 1.0, 1.0, 1.0, 1.0, 1.0, 1.0, 1.0, 1.0, 1.0, 1.0, 1.0, 1.0, 1.0, 1.0, 1.0, 1.0, 1.0, 1.0, 1.0, 1.0, 1.0, 1.0, 1.0, 1.0, 1.0, 1.0, 1.0, 1.0, 1.0, 1.0, 1.0, 1.0, 1.0, 1.0, 1.0, 1.0, 1.0, 1.0, 1.0, 1.0, 1.0, 1.0, 1.0, 1.0, 1.0, 1.0, 1.0, 1.0, 1.0, 1.0, 1.0, 1.0, 1.0, 1.0, 1.0, 1.0, 1.0, 1.0, 1.0, 1.0, 1.0, 1.0, 1.0, 1.0, 1.0, 1.0, 1.0, 1.0, 1.0, 1.0, 1.0, 1.0, 1.0, 1.0, 1.0, 1.0, 1.0, 1.0, 1.0, 1.0, 1.0, 1.0, 1.0, 1.0, 1.0, 1.0, 1.0, 1.0, 1.0, 1.0, 1.0, 1.0, 1.0, 1.0, 1.0, 1.0, 1.0, 1.0, 1.0, 1.0, 1.0, 1.0, 1.0, 1.0, 1.0, 1.0, 1.0, 1.0, 1.0, 1.0, 1.0, 1.0, 1.0, 1.0, 1.0, 1.0, 1.0, 1.0, 1.0, 1.0, 1.0, 1.0, 1.0, 1.0, 1.0, 1.0, 1.0, 1.0, 1.0, 1.0, 1.0, 1.0, 1.0, 1.0, 1.0, 1.0, 1.0, 1.0, 1.0, 1.0, 1.0, 1.0, 1.0, 1.0, 1.0, 1.0, 1.0, 1.0, 1.0, 1.0, 1.0, 1.0, 1.0, 1.0, 1.0, 1.0, 1.0, 1.0, 1.0, 1.0, 1.0, 1.0, 1.0, 1.0, 1.0, 1.0, 1.0, 1.0, 1.0, 1.0, 1.0, 1.0, 1.0, 1.0, 1.0, 1.0, 1.0, 1.0, 1.0, 1.0, 1.0, 1.0, 1.0, 1.0, 1.0, 1.0, 1.0, 1.0, 1.0, 1.0, 1.0, 1.0, 1.0, 1.0, 1.0, 1.0, 1.0, 1.0, 1.0, 1.0, 1.0, 1.0, 1.0, 1.0, 1.0, 1.0, 1.0, 1.0, 1.0, 1.0, 1.0, 1.0, 1.0, 1.0, 1.0, 1.0, 1.0, 1.0, 1.0, 1.0, 1.0, 1.0, 1.0, 1.0, 1.0, 1.0, 1.0, 1.0, 1.0, 1.0, 1.0, 1.0, 1.0, 1.0, 1.0, 1.0, 1.0, 1.0, 1.0, 1.0, 1.0, 1.0, 1.0, 1.0, 1.0, 1.0, 1.0, 1.0, 1.0, 1.0, 1.0, 1.0, 1.0, 1.0, 1.0, 1.0, 1.0, 1.0, 1.0, 1.0, 1.0, 1.0, 1.0, 1.0, 1.0, 1.0, 1.0, 1.0, 1.0, 1.0, 1.0, 1.0, 1.0, 1.0, 1.0, 1.0, 1.0, 1.0, 1.0, 1.0, 1.0, 1.0, 1.0, 1.0, 1.0, 1.0, 1.0, 1.0, 1.0, 1.0, 1.0, 1.0, 1.0, 1.0, 1.0, 1.0, 1.0, 1.0, 1.0, 1.0, 1.0, 1.0, 1.0, 1.0, 1.0, 1.0, 1.0, 1.0, 1.0, 1.0, 1.0, 1.0, 1.0, 1.0, 1.0, 1.0, 1.0, 1.0, 1.0, 1.0, 1.0, 1.0, 1.0, 1.0, 1.0, 1.0, 1.0, 1.0, 1.0, 1.0, 1.0, 1.0, 1.0, 1.0, 1.0, 1.0, 1.0, 1.0, 1.0, 1.0, 1.0, 1.0, 1.0, 1.0, 1.0, 1.0, 1.0, 1.0, 1.0, 1.0, 1.0, 1.0, 1.0, 1.0, 1.0, 1.0, 1.0, 1.0, 1.0, 1.0, 1.0, 1.0, 1.0, 1.0, 1.0, 1.0, 1.0, 1.0, 1.0, 1.0, 1.0, 1.0, 1.0, 1.0, 1.0, 1.0, 1.0, 1.0, 1.0, 1.0, 1.0, 1.0, 1.0, 1.0, 1.0, 1.0, 1.0, 1.0, 1.0, 1.0, 1.0, 1.0, 1.0, 1.0, 1.0, 1.0, 1.0, 1.0, 1.0, 1.0, 1.0, 1.0, 1.0, 1.0, 1.0, 1.0, 1.0, 1.0, 1.0, 1.0, 1.0, 1.0, 1.0, 1.0, 1.0, 1.0, 1.0, 1.0, 1.0, 1.0, 1.0, 1.0, 1.0, 1.0, 1.0, 1.0, 1.0, 1.0, 1.0, 1.0, 1.0, 1.0, 1.0, 1.0, 1.0, 1.0, 1.0, 1.0, 1.0, 1.0, 1.0, 1.0, 1.0, 1.0, 1.0, 1.0, 1.0, 1.0, 1.0, 1.0, 1.0, 1.0, 1.0, 1.0, 1.0, 1.0, 1.0, 1.0, 1.0, 1.0, 1.0, 1.0, 1.0, 1.0, 1.0, 1.0, 1.0, 1.0, 1.0, 1.0, 1.0, 1.0, 1.0, 1.0, 1.0, 1.0, 1.0, 1.0, 1.0, 1.0, 1.0, 1.0, 1.0, 1.0, 1.0, 1.0, 1.0, 1.0, 1.0, 1.0, 1.0, 1.0, 1.0, 1.0, 1.0, 1.0, 1.0, 1.0, 1.0, 1.0, 1.0, 1.0, 1.0, 1.0, 1.0, 1.0, 1.0, 1.0, 1.0, 1.0, 1.0, 1.0, 1.0, 1.0, 1.0, 1.0, 1.0, 1.0, 1.0, 1.0, 1.0, 1.0, 1.0, 1.0, 1.0, 1.0, 1.0, 1.0, 1.0, 1.0, 1.0, 1.0, 1.0, 1.0, 1.0, 1.0, 1.0, 1.0, 1.0, 1.0, 1.0, 1.0, 1.0, 1.0, 1.0, 1.0, 1.0, 1.0, 1.0, 1.0, 1.0, 1.0, 1.0, 1.0, 1.0, 1.0, 1.0, 1.0, 1.0, 1.0, 1.0, 1.0, 1.0, 1.0, 1.0, 1.0, 1.0, 1.0, 1.0, 1.0, 1.0, 1.0, 1.0, 1.0, 1.0, 1.0, 1.0, 1.0, 1.0, 1.0, 1.0, 1.0, 1.0, 1.0, 1.0, 1.0, 1.0, 1.0, 1.0, 1.0, 1.0, 1.0, 1.0, 1.0, 1.0, 1.0, 1.0, 1.0, 1.0, 1.0, 1.0, 1.0, 1.0, 1.0, 1.0, 1.0, 1.0, 1.0, 1.0, 1.0, 1.0, 1.0, 1.0, 1.0, 1.0, 1.0, 1.0, 1.0, 1.0, 1.0, 1.0, 1.0, 1.0, 1.0, 1.0, 1.0, 1.0, 1.0, 1.0, 1.0, 1.0, 1.0, 1.0, 1.0, 1.0, 1.0, 1.0, 1.0, 1.0, 1.0, 1.0, 1.0, 1.0, 1.0, 1.0, 1.0, 1.0, 1.0, 1.0, 1.0, 1.0, 1.0, 1.0, 1.0, 1.0, 1.0, 1.0, 1.0, 1.0, 1.0, 1.0, 1.0, 1.0, 1.0, 1.0, 1.0, 1.0, 1.0, 1.0, 1.0, 1.0, 1.0, 1.0, 1.0, 1.0, 1.0, 1.0, 1.0, 1.0, 1.0, 1.0, 1.0, 1.0, 1.0, 1.0, 1.0, 1.0, 1.0, 1.0, 1.0, 1.0, 1.0, 1.0, 1.0, 1.0, 1.0, 1.0, 1.0, 1.0, 1.0, 1.0, 1.0, 1.0, 1.0, 1.0, 1.0, 1.0, 1.0, 1.0, 1.0, 1.0, 1.0, 1.0, 1.0, 1.0, 1.0, 1.0, 1.0, 1.0, 1.0, 1.0, 1.0, 1.0, 1.0, 1.0, 1.0, 1.0, 1.0, 1.0, 1.0, 1.0, 1.0, 1.0, 1.0, 1.0, 1.0, 1.0, 1.0, 1.0, 1.0, 1.0, 1.0, 1.0, 1.0, 1.0, 1.0, 1.0, 1.0, 1.0, 1.0, 1.0, 1.0, 1.0, 1.0, 1.0, 1.0, 1.0, 1.0, 1.0, 1.0, 1.0, 1.0, 1.0, 1.0, 1.0, 1.0, 1.0, 1.0, 1.0, 1.0, 1.0, 1.0, 1.0, 1.0, 1.0, 1.0, 1.0, 1.0, 1.0, 1.0, 1.0, 1.0, 1.0, 1.0, 1.0, 1.0, 1.0, 1.0, 1.0, 1.0, 1.0, 1.0, 1.0, 1.0, 1.0, 1.0, 1.0, 1.0, 1.0, 1.0, 1.0, 1.0, 1.0, 1.0, 1.0, 1.0, 1.0, 1.0, 1.0, 1.0, 1.0, 1.0, 1.0, 1.0, 1.0, 1.0, 1.0, 1.0, 1.0, 1.0, 1.0, 1.0, 1.0, 1.0, 1.0, 1.0, 1.0, 1.0, 1.0, 1.0, 1.0, 1.0, 1.0, 1.0, 1.0, 1.0, 1.0, 1.0, 1.0, 1.0, 1.0, 1.0, 1.0, 1.0, 1.0, 1.0, 1.0, 1.0, 1.0, 1.0, 1.0, 1.0, 1.0, 1.0, 1.0, 1.0, 1.0, 1.0, 1.0, 1.0, 1.0, 1.0, 1.0, 1.0, 1.0, 1.0, 1.0, 1.0, 1.0, 1.0, 1.0, 1.0, 1.0, 1.0, 1.0, 1.0, 1.0, 1.0, 1.0, 1.0, 1.0, 1.0, 1.0, 1.0, 1.0, 1.0, 1.0, 1.0, 1.0, 1.0, 1.0, 1.0, 1.0, 1.0, 1.0, 1.0, 1.0, 1.0, 1.0, 1.0, 1.0, 1.0, 1.0, 1.0, 1.0, 1.0, 1.0, 1.0, 1.0, 1.0, 1.0, 1.0, 1.0, 1.0, 1.0, 1.0, 1.0, 1.0, 1.0, 1.0, 1.0, 1.0, 1.0, 1.0, 1.0, 1.0, 1.0, 1.0, 1.0, 1.0, 1.0, 1.0, 1.0, 1.0, 1.0, 1.0, 1.0, 1.0, 1.0, 1.0, 1.0, 1.0, 1.0, 1.0, 1.0, 1.0, 1.0, 1.0, 1.0, 1.0, 1.0, 1.0, 1.0, 1.0, 1.0, 1.0, 1.0, 1.0, 1.0, 1.0, 1.0, 1.0, 1.0, 1.0, 1.0, 1.0, 1.0, 1.0, 1.0, 1.0, 1.0, 1.0, 1.0, 1.0, 1.0, 1.0, 1.0, 1.0, 1.0, 1.0, 1.0, 1.0, 1.0, 1.0, 1.0, 1.0, 1.0, 1.0, 1.0, 1.0, 1.0, 1.0, 1.0, 1.0, 1.0, 1.0, 1.0, 1.0, 1.0, 1.0, 1.0, 1.0, 1.0, 1.0, 1.0, 1.0, 1.0, 1.0, 1.0, 1.0, 1.0, 1.0, 1.0, 1.0, 1.0, 1.0, 1.0, 1.0, 1.0, 1.0, 1.0, 1.0, 1.0, 1.0, 1.0, 1.0, 1.0, 1.0, 1.0, 1.0, 1.0, 1.0, 1.0, 1.0, 1.0, 1.0, 1.0, 1.0, 1.0, 1.0, 1.0, 1.0, 1.0, 1.0, 1.0, 1.0, 1.0, 1.0, 1.0, 1.0, 1.0, 1.0, 1.0, 1.0, 1.0, 1.0, 1.0, 1.0, 1.0, 1.0, 1.0, 1.0, 1.0, 1.0, 1.0, 1.0, 1.0, 1.0, 1.0, 1.0, 1.0, 1.0, 1.0, 1.0, 1.0, 1.0, 1.0, 1.0, 1.0, 1.0, 1.0, 1.0, 1.0, 1.0, 1.0, 1.0, 1.0, 1.0, 1.0, 1.0, 1.0, 1.0, 1.0, 1.0, 1.0, 1.0, 1.0, 1.0, 1.0, 1.0, 1.0, 1.0, 1.0, 1.0, 1.0, 1.0, 1.0, 1.0, 1.0, 1.0, 1.0, 1.0, 1.0, 1.0, 1.0, 1.0, 1.0, 1.0, 1.0, 1.0, 1.0, 1.0, 1.0, 1.0, 1.0, 1.0, 1.0, 1.0, 1.0, 1.0, 1.0, 1.0, 1.0, 1.0, 1.0, 1.0, 1.0, 1.0, 1.0, 1.0, 1.0, 1.0, 1.0, 1.0, 1.0, 1.0, 1.0, 1.0, 1.0, 1.0, 1.0, 1.0, 1.0, 1.0, 1.0, 1.0, 1.0, 1.0, 1.0, 1.0, 1.0, 1.0, 1.0, 1.0, 1.0, 1.0, 1.0, 1.0, 1.0, 1.0, 1.0, 1.0, 1.0, 1.0, 1.0, 1.0, 1.0, 1.0, 1.0, 1.0, 1.0, 1.0, 1.0, 1.0, 1.0, 1.0, 1.0, 1.0, 1.0, 1.0, 1.0, 1.0, 1.0, 1.0, 1.0, 1.0, 1.0, 1.0, 1.0, 1.0, 1.0, 1.0, 1.0, 1.0, 1.0, 1.0, 1.0, 1.0, 1.0, 1.0, 1.0, 1.0, 1.0, 1.0, 1.0, 1.0, 1.0, 1.0, 1.0, 1.0, 1.0, 1.0, 1.0, 1.0, 1.0, 1.0, 1.0, 1.0, 1.0, 1.0, 1.0, 1.0, 1.0, 1.0, 1.0, 1.0, 1.0, 1.0, 1.0, 1.0, 1.0, 1.0, 1.0, 1.0, 1.0, 1.0, 1.0, 1.0, 1.0, 1.0, 1.0, 1.0, 1.0, 1.0, 1.0, 1.0, 1.0, 1.0, 1.0, 1.0, 1.0, 1.0, 1.0, 1.0, 1.0, 1.0, 1.0, 1.0, 1.0, 1.0, 1.0, 1.0, 1.0, 1.0, 1.0, 1.0, 1.0, 1.0, 1.0, 1.0, 1.0, 1.0, 1.0, 1.0, 1.0, 1.0, 1.0, 1.0, 1.0, 1.0, 1.0, 1.0, 1.0, 1.0, 1.0, 1.0, 1.0, 1.0, 1.0, 1.0, 1.0, 1.0, 1.0, 1.0, 1.0, 1.0, 1.0, 1.0, 1.0, 1.0, 1.0, 1.0, 1.0, 1.0, 1.0, 1.0, 1.0, 1.0, 1.0, 1.0, 1.0, 1.0, 1.0, 1.0, 1.0, 1.0, 1.0, 1.0, 1.0, 1.0, 1.0, 1.0, 1.0, 1.0, 1.0, 1.0, 1.0, 1.0, 1.0, 1.0, 1.0, 1.0, 1.0, 1.0, 1.0, 1.0, 1.0, 1.0, 1.0, 1.0, 1.0, 1.0, 1.0, 1.0, 1.0, 1.0, 1.0, 1.0, 1.0, 1.0, 1.0, 1.0, 1.0, 1.0, 1.0, 1.0, 1.0, 1.0, 1.0, 1.0, 1.0, 1.0, 1.0, 1.0, 1.0, 1.0, 1.0, 1.0, 1.0, 1.0, 1.0, 1.0, 1.0, 1.0, 1.0, 1.0, 1.0, 1.0, 1.0, 1.0, 1.0, 1.0, 1.0, 1.0, 1.0, 1.0, 1.0, 1.0, 1.0, 1.0, 1.0, 1.0, 1.0, 1.0, 1.0, 1.0, 1.0, 1.0, 1.0, 1.0, 1.0, 1.0, 1.0, 1.0, 1.0, 1.0, 1.0, 1.0, 1.0, 1.0, 1.0, 1.0, 1.0, 1.0, 1.0, 1.0, 1.0, 1.0, 1.0, 1.0, 1.0, 1.0, 1.0, 1.0, 1.0, 1.0, 1.0, 1.0, 1.0, 1.0, 1.0, 1.0, 1.0, 1.0, 1.0, 1.0, 1.0, 1.0, 1.0, 1.0, 1.0, 1.0, 1.0, 1.0, 1.0, 1.0, 1.0, 1.0, 1.0, 1.0, 1.0, 1.0, 1.0, 1.0, 1.0, 1.0, 1.0, 1.0, 1.0, 1.0, 1.0, 1.0, 1.0, 1.0, 1.0, 1.0, 1.0, 1.0, 1.0, 1.0, 1.0, 1.0, 1.0, 1.0, 1.0, 1.0, 1.0, 1.0, 1.0, 1.0, 1.0, 1.0, 1.0, 1.0, 1.0, 1.0, 1.0, 1.0, 1.0, 1.0, 1.0, 1.0, 1.0, 1.0, 1.0, 1.0, 1.0, 1.0, 1.0, 1.0, 1.0, 1.0, 1.0, 1.0, 1.0, 1.0, 1.0, 1.0, 1.0, 1.0, 1.0, 1.0, 1.0, 1.0, 1.0, 1.0, 1.0, 1.0, 1.0, 1.0, 1.0, 1.0, 1.0, 1.0, 1.0, 1.0, 1.0, 1.0, 1.0, 1.0, 1.0, 1.0, 1.0, 1.0, 1.0, 1.0, 1.0, 1.0, 1.0, 1.0, 1.0, 1.0, 1.0, 1.0, 1.0, 1.0, 1.0, 1.0, 1.0, 1.0, 1.0, 1.0, 1.0, 1.0, 1.0, 1.0, 1.0, 1.0, 1.0, 1.0, 1.0, 1.0, 1.0, 1.0, 1.0, 1.0, 1.0, 1.0, 1.0, 1.0, 1.0, 1.0, 1.0, 1.0, 1.0, 1.0, 1.0, 1.0, 1.0, 1.0, 1.0, 1.0, 1.0, 1.0, 1.0, 1.0, 1.0, 1.0, 1.0, 1.0, 1.0, 1.0, 1.0, 1.0, 1.0, 1.0, 1.0, 1.0, 1.0, 1.0, 1.0, 1.0, 1.0, 1.0, 1.0, 1.0, 1.0, 1.0, 1.0, 1.0, 1.0, 1.0, 1.0, 1.0, 1.0, 1.0, 1.0, 1.0, 1.0, 1.0, 1.0, 1.0, 1.0, 1.0, 1.0, 1.0, 1.0, 1.0, 1.0, 1.0, 1.0, 1.0, 1.0, 1.0, 1.0, 1.0, 1.0, 1.0, 1.0, 1.0, 1.0, 1.0, 1.0, 1.0, 1.0, 1.0, 1.0, 1.0, 1.0, 1.0, 1.0, 1.0, 1.0, 1.0, 1.0, 1.0, 1.0, 1.0, 1.0, 1.0, 1.0, 1.0, 1.0, 1.0, 1.0, 1.0, 1.0, 1.0, 1.0, 1.0, 1.0, 1.0, 1.0, 1.0, 1.0, 1.0, 1.0, 1.0, 1.0, 1.0, 1.0, 1.0, 1.0, 1.0, 1.0, 1.0, 1.0, 1.0, 1.0, 1.0, 1.0, 1.0, 1.0, 1.0, 1.0, 1.0, 1.0, 1.0, 1.0, 1.0, 1.0, 1.0, 1.0, 1.0, 1.0, 1.0, 1.0, 1.0, 1.0, 1.0, 1.0, 1.0, 1.0, 1.0, 1.0, 1.0, 1.0, 1.0, 1.0, 1.0, 1.0, 1.0, 1.0, 1.0, 1.0, 1.0, 1.0, 1.0, 1.0, 1.0, 1.0, 1.0, 1.0, 1.0])
me_mesh_38.materials.append(mat_hen_feathers)
me_mesh_38.materials.append(mat_hen_eye)
me_mesh_38.materials.append(mat_hen_beak)
me_mesh_38.materials.append(mat_hen_comb)
me_mesh_38.materials.append(None)
me_mesh_38.use_remesh_fix_poles = True
me_mesh_38.use_remesh_preserve_attributes = False
me_mesh_38.update()
me_mesh_38.normals_split_custom_set([tuple(v) for v in zip(*[iter([-0.8789, -0.1766, -0.4432, -0.8789, -0.1766, -0.4432, -0.8789, -0.1766, -0.4432, -0.8904, -0.2391, -0.3874, -0.8904, -0.2391, -0.3874, -0.8904, -0.2391, -0.3874, -0.5934, -0.7937, -0.134, -0.5934, -0.7937, -0.134, -0.5934, -0.7937, -0.134, -0.3847, -0.9077, -0.1675, -0.3847, -0.9077, -0.1675, -0.3847, -0.9077, -0.1675, 0.3923, 0.2539, -0.8841, 0.3923, 0.2539, -0.8841, 0.3923, 0.2539, -0.8841, -0.5246, 0.696, -0.4902, -0.5246, 0.696, -0.4902, -0.5246, 0.696, -0.4902, -0.4117, -0.4629, -0.785, -0.4117, -0.4629, -0.785, -0.4117, -0.4629, -0.785, -0.7265, 0.6077, -0.3207, -0.7265, 0.6077, -0.3207, -0.7265, 0.6077, -0.3207, -0.05371, 0.5334, -0.8441, -0.05371, 0.5334, -0.8441, -0.05371, 0.5334, -0.8441, 0.3721, -0.5314, -0.761, 0.3721, -0.5314, -0.761, 0.3721, -0.5314, -0.761, -0.7518, -0.1084, -0.6504, -0.7516, -0.1083, -0.6507, -0.7523, -0.1085, -0.6499, -0.1628, 0.9817, -0.09886, -0.1629, 0.9817, -0.09887, -0.1628, 0.9817, -0.09886, -0.4495, -0.8282, -0.3348, -0.4495, -0.8282, -0.3348, -0.4495, -0.8282, -0.3348, -0.5297, -0.6511, -0.5437, -0.5297, -0.6511, -0.5437, -0.5297, -0.6511, -0.5437, -0.5478, -0.1835, 0.8162, -0.563, -0.2455, 0.7891, -0.5581, -0.2174, 0.8008, -0.5794, -0.1384, -0.8032, -0.5192, -0.1495, -0.8415, -0.5478, -0.1433, -0.8242, -0.8099, -0.3635, -0.4603, -0.8258, -0.3679, -0.4273, -0.8223, -0.3667, -0.435, -0.1856, -0.6998, 0.6898, -0.1857, -0.6998, 0.6898, -0.1857, -0.6998, 0.6898, -0.2524, -0.7298, 0.6354, -0.2524, -0.7298, 0.6354, -0.2524, -0.7298, 0.6354, 0.4428, -0.8581, 0.26, 0.4428, -0.8581, 0.26, 0.4428, -0.8581, 0.2599, 0.06943, -0.8249, 0.561, 0.06944, -0.8249, 0.561, 0.06945, -0.8249, 0.561, -0.2503, -0.7756, -0.5795, -0.2503, -0.7756, -0.5795, -0.2503, -0.7756, -0.5795, -0.2552, -0.7697, -0.5851, -0.2552, -0.7697, -0.5851, -0.2552, -0.7697, -0.5851, -0.1573, -0.7924, -0.5894, -0.1572, -0.7924, -0.5894, -0.1573, -0.7924, -0.5894, 0.1342, -0.9072, -0.3987, 0.1342, -0.9072, -0.3987, 0.1342, -0.9072, -0.3987, -0.5537, 0.6597, -0.5082, -0.5537, 0.6597, -0.5082, -0.5537, 0.6597, -0.5082, -0.4724, 0.5452, -0.6925, -0.4724, 0.5452, -0.6925, -0.4724, 0.5452, -0.6925, -0.5454, 0.6239, -0.5597, -0.5454, 0.6239, -0.5597, -0.5455, 0.6239, -0.5597, -0.1858, 0.6481, -0.7386, -0.1858, 0.6481, -0.7385, -0.1858, 0.6481, -0.7385, -0.1395, 0.7096, -0.6907, -0.1395, 0.7096, -0.6907, -0.1395, 0.7096, -0.6907, -0.1395, 0.7096, -0.6907, -0.1395, 0.7096, -0.6907, -0.1395, 0.7096, -0.6907, -0.1833, 0.5963, -0.7816, -0.1833, 0.5963, -0.7816, -0.1833, 0.5963, -0.7816, -0.1608, 0.5252, -0.8356, -0.1608, 0.5252, -0.8356, -0.1608, 0.5252, -0.8356, -0.1833, 0.5963, -0.7816, -0.1833, 0.5963, -0.7816, -0.1833, 0.5963, -0.7816, -0.1833, 0.5964, -0.7815, -0.1833, 0.5964, -0.7815, -0.1833, 0.5964, -0.7815, -0.1834, 0.5962, -0.7816, -0.1834, 0.5962, -0.7816, -0.1834, 0.5962, -0.7816, -0.2465, -0.6032, -0.7585, -0.2465, -0.6032, -0.7585, -0.2465, -0.6032, -0.7585, 0.1259, 0.6682, 0.7333, 0.1259, 0.6682, 0.7333, 0.1259, 0.6682, 0.7333, 0.2147, 0.71, 0.6707, 0.2147, 0.71, 0.6707, 0.2147, 0.71, 0.6707, -0.001805, 5.156e-06, 1.0, -0.001796, -6.843e-06, 1.0, -0.001798, -4.157e-06, 1.0, -0.001793, 1.508e-06, 1.0, -0.001793, 1.508e-06, 1.0, -0.001793, 1.508e-06, 1.0, -0.001788, -1.945e-06, 1.0, -0.001786, -1.224e-06, 1.0, -0.001787, -1.639e-06, 1.0, -0.1811, 0.7518, 0.6341, -0.1811, 0.7518, 0.6341, -0.1811, 0.7518, 0.6341, 0.2032, 0.918, 0.3406, 0.2032, 0.918, 0.3406, 0.2032, 0.918, 0.3406, -0.001781, 1.145e-05, 1.0, -0.001782, 1.082e-05, 1.0, -0.00177, 1.917e-05, 1.0, -0.001786, 2.471e-05, 1.0, -0.001806, 1.082e-05, 1.0, -0.001774, 3.302e-05, 1.0, -0.001812, 2.671e-05, 1.0, -0.001815, 1.009e-05, 1.0, -0.001817, 2.358e-06, 1.0, 0.3447, 0.6052, 0.7176, 0.3447, 0.6052, 0.7176, 0.3447, 0.6052, 0.7176, 0.3327, 0.6053, 0.7231, 0.3327, 0.6053, 0.7231, 0.3327, 0.6053, 0.7231, -0.001793, -1.083e-05, 1.0, -0.001793, -1.083e-05, 1.0, -0.001793, -1.083e-05, 1.0, -0.001777, 7.995e-06, 1.0, -0.001777, 7.995e-06, 1.0, -0.001777, 7.995e-06, 1.0, -0.001794, 1.874e-06, 1.0, -0.001794, 1.874e-06, 1.0, -0.001794, 1.874e-06, 1.0, -0.001795, -9.182e-06, 1.0, -0.001795, -9.182e-06, 1.0, -0.001795, -9.182e-06, 1.0, 0.7149, 0.07188, -0.6955, 0.7162, 0.07288, -0.6941, 0.7176, 0.074, -0.6925, 0.587, 0.02659, -0.8092, 0.5871, 0.02671, -0.8091, 0.5893, 0.02825, -0.8074, 0.5142, -0.008233, -0.8577, 0.5152, -0.007492, -0.857, 0.5144, -0.008063, -0.8575, -0.425, -0.2897, -0.8576, -0.442, -0.3123, -0.8409, -0.4415, -0.3114, -0.8415, 0.7571, 0.05779, 0.6507, 0.7725, 0.0705, 0.6311, 0.7616, 0.06298, 0.6449, 0.8314, -0.00592, 0.5557, 0.8272, -0.01033, 0.5618, 0.807, -0.02826, 0.5899, -0.298, 0.1071, 0.9485, -0.2854, 0.1167, 0.9513, -0.2902, 0.113, 0.9503, 0.07648, 0.03487, 0.9965, 0.03699, 0.001167, 0.9993, 0.03718, 0.001368, 0.9993, 0.07631, 0.03476, 0.9965, 0.03545, -0.0004308, 0.9994, 0.03779, 0.002013, 0.9993, 0.2823, 0.5567, -0.7813, 0.2823, 0.5567, -0.7813, 0.2823, 0.5567, -0.7813, 0.2777, 0.5745, -0.77, 0.2777, 0.5745, -0.77, 0.2777, 0.5745, -0.77, 0.276, 0.3856, -0.8804, 0.276, 0.3856, -0.8804, 0.276, 0.3856, -0.8804, 0.2604, 0.4724, -0.842, 0.2604, 0.4724, -0.842, 0.2604, 0.4724, -0.842, 0.2238, 0.3188, -0.921, 0.2238, 0.3188, -0.921, 0.2238, 0.3188, -0.921, -0.2723, -0.4274, -0.8621, -0.2723, -0.4274, -0.8621, -0.2723, -0.4274, -0.8621, -0.2224, -0.6165, -0.7553, -0.2224, -0.6165, -0.7553, -0.2223, -0.6165, -0.7553, 0.7536, -0.5501, -0.3597, 0.6892, -0.5809, -0.4331, 0.7799, -0.5345, -0.3257, 0.6399, -0.354, -0.682, 0.632, -0.295, -0.7166, 0.364, -0.4882, -0.7932, 0.3956, -0.1786, -0.9009, 0.3955, -0.1786, -0.9009, 0.3956, -0.1786, -0.9009, 0.5041, -0.5823, -0.6379, 0.5041, -0.5823, -0.6378, 0.5041, -0.5823, -0.6379, 0.4954, -0.3894, -0.7765, 0.4954, -0.3894, -0.7765, 0.4954, -0.3894, -0.7765, -0.03402, 0.3447, -0.9381, -0.03401, 0.3447, -0.9381, -0.03402, 0.3447, -0.9381, 0.2936, -0.4435, -0.8468, 0.2936, -0.4435, -0.8468, 0.2936, -0.4435, -0.8468, 0.6839, -0.5363, -0.4946, 0.6839, -0.5363, -0.4946, 0.684, -0.5363, -0.4946, 0.2625, -0.3563, -0.8968, 0.2625, -0.3563, -0.8968, 0.2625, -0.3563, -0.8968, 0.08762, -0.4698, -0.8784, 0.08762, -0.4698, -0.8784, 0.08762, -0.4698, -0.8784, 0.2088, -0.3631, -0.908, 0.2088, -0.3631, -0.908, 0.2088, -0.3631, -0.908, -0.5804, -0.0687, -0.8114, -0.5804, -0.06872, -0.8114, -0.5804, -0.06872, -0.8114, -0.3726, -0.4955, -0.7846, -0.3726, -0.4955, -0.7846, -0.3726, -0.4955, -0.7846, -0.5705, -0.3865, -0.7246, -0.5705, -0.3866, -0.7246, -0.5705, -0.3866, -0.7246, -0.1421, 0.4752, -0.8683, -0.1421, 0.4752, -0.8683, -0.1421, 0.4752, -0.8683, -0.318, 0.1606, -0.9344, -0.318, 0.1606, -0.9344, -0.318, 0.1606, -0.9344, -0.3285, 0.1511, -0.9323, -0.3285, 0.1511, -0.9323, -0.3285, 0.1511, -0.9323, -0.4532, 0.05768, -0.8895, -0.4532, 0.05772, -0.8895, -0.4532, 0.0577, -0.8895, -0.247, -0.9112, -0.3296, -0.247, -0.9112, -0.3296, -0.247, -0.9112, -0.3296, 0.07625, -0.997, 0.01339, 0.07632, -0.997, 0.01333, 0.07633, -0.997, 0.01332, -0.4801, -0.865, -0.146, -0.48, -0.865, -0.146, -0.48, -0.865, -0.146, -0.2252, -0.9497, -0.2176, -0.2252, -0.9497, -0.2176, -0.2252, -0.9497, -0.2176, -0.2863, -0.8999, -0.329, -0.2863, -0.8999, -0.329, -0.2863, -0.8999, -0.329, 0.9254, 0.2248, -0.3052, 0.9252, 0.2248, -0.3056, 0.9252, 0.2248, -0.3056, 0.3117, 0.6605, -0.6831, 0.3117, 0.6605, -0.6831, 0.3117, 0.6605, -0.6831, -0.1406, 0.8951, -0.4232, -0.1406, 0.8951, -0.4232, -0.1406, 0.8951, -0.4232, -0.4355, 0.8263, -0.3571, -0.4355, 0.8263, -0.3572, -0.4355, 0.8263, -0.3571, -0.3817, 0.8452, -0.3741, -0.3817, 0.8452, -0.3741, -0.3817, 0.8452, -0.3741, -0.9493, -0.2582, -0.1794, -0.9493, -0.2582, -0.1794, -0.9493, -0.2582, -0.1794, -0.9153, -0.3279, -0.2337, -0.9149, -0.3286, -0.2346, -0.9143, -0.3294, -0.2355, -0.9768, -0.115, -0.1806, -0.9797, -0.1165, -0.1634, -0.9801, -0.1169, -0.1605, 0.1992, -0.2259, 0.9536, 0.1992, -0.2259, 0.9536, 0.1992, -0.2258, 0.9536, 0.004477, -0.8882, 0.4594, 0.004596, -0.8882, 0.4594, 0.004508, -0.8882, 0.4594, 0.7497, -0.648, -0.1342, 0.7497, -0.648, -0.1342, 0.7497, -0.648, -0.1342, 0.8306, -0.2231, -0.5103, 0.8306, -0.2231, -0.5103, 0.8306, -0.2231, -0.5103, 0.8545, -0.2333, -0.4641, 0.8545, -0.2333, -0.4641, 0.8545, -0.2333, -0.4641, 0.6631, -0.4622, -0.5888, 0.6631, -0.4622, -0.5888, 0.6631, -0.4622, -0.5888, 0.825, 0.2062, -0.5261, 0.825, 0.2062, -0.5261, 0.825, 0.2062, -0.5261, 0.3715, -0.2452, 0.8955, 0.3715, -0.2452, 0.8955, 0.3715, -0.2452, 0.8955, -0.04594, -0.1104, 0.9928, -0.0459, -0.1104, 0.9928, -0.04594, -0.1104, 0.9928, 0.6331, -0.6965, -0.3378, 0.6331, -0.6965, -0.3378, 0.6331, -0.6965, -0.3378, -0.9766, -0.2123, -0.03495, -0.9766, -0.2123, -0.03495, -0.9766, -0.2123, -0.03495, -0.9779, -0.2035, -0.0469, -0.9779, -0.2035, -0.04689, -0.9779, -0.2035, -0.04693, -0.01675, -0.2028, 0.9791, -0.01675, -0.2027, 0.9791, -0.01675, -0.2028, 0.9791, 0.3006, -0.5718, 0.7633, 0.3006, -0.5718, 0.7633, 0.3006, -0.5718, 0.7633, 0.8568, -0.1543, 0.4921, 0.8568, -0.1543, 0.4921, 0.8568, -0.1543, 0.4921, 0.9468, -0.2984, -0.1206, 0.9468, -0.2984, -0.1206, 0.9468, -0.2984, -0.1206, -0.4467, -0.08014, -0.8911, -0.4467, -0.08014, -0.8911, -0.4467, -0.08014, -0.8911, -0.9973, -0.06276, -0.03859, -0.9973, -0.06276, -0.0386, -0.9973, -0.06276, -0.03859, -0.9833, 0.0003726, -0.1821, -0.9833, 0.0003575, -0.1821, -0.9833, 0.0003659, -0.1821, 0.2119, -0.3436, -0.9149, 0.2119, -0.3436, -0.9149, 0.2119, -0.3436, -0.9149, 0.2211, -0.3561, -0.9079, 0.2211, -0.3561, -0.9079, 0.2211, -0.3561, -0.9079, 0.2688, -0.1333, -0.9539, 0.2688, -0.1333, -0.9539, 0.2688, -0.1333, -0.9539, -0.3385, -0.1731, 0.9249, -0.3385, -0.1731, 0.9249, -0.3385, -0.1731, 0.9249, -0.328, -0.3637, 0.8719, -0.328, -0.3637, 0.8719, -0.328, -0.3637, 0.8719, 0.5508, -0.7343, 0.3969, 0.5508, -0.7343, 0.3969, 0.5508, -0.7343, 0.3969, 0.6648, -0.6622, -0.3457, 0.6648, -0.6622, -0.3457, 0.6648, -0.6622, -0.3457, -0.08433, 0.9963, 0.01841, -0.08433, 0.9963, 0.01841, -0.08433, 0.9963, 0.01841, -0.08794, 0.996, 0.01311, -0.08794, 0.996, 0.01311, -0.08794, 0.996, 0.01311, 0.2621, 0.9633, -0.05724, 0.2621, 0.9633, -0.05724, 0.2621, 0.9633, -0.05724, 0.2751, 0.9571, -0.09099, 0.2751, 0.9571, -0.09099, 0.2751, 0.9571, -0.09099, 0.2742, 0.9571, -0.09345, 0.2742, 0.9571, -0.09345, 0.2742, 0.9571, -0.09345, 0.07644, 0.8094, -0.5823, 0.07644, 0.8094, -0.5823, 0.07644, 0.8094, -0.5823, 0.1997, 0.4214, -0.8846, 0.1997, 0.4214, -0.8846, 0.1997, 0.4214, -0.8846, -0.1521, 0.578, -0.8017, -0.1521, 0.578, -0.8017, -0.1521, 0.578, -0.8017, 0.1729, 0.03885, -0.9842, 0.1728, 0.03885, -0.9842, 0.1728, 0.03885, -0.9842, 0.1792, 0.03304, -0.9833, 0.1792, 0.03304, -0.9833, 0.1792, 0.03304, -0.9833, 0.03913, 0.3107, -0.9497, 0.03912, 0.3107, -0.9497, 0.03913, 0.3107, -0.9497, 0.1915, -0.4355, -0.8796, 0.1915, -0.4355, -0.8796, 0.1915, -0.4356, -0.8796, 0.04639, -0.3248, -0.9446, 0.04639, -0.3248, -0.9446, 0.0464, -0.3248, -0.9446, -0.1061, 0.173, -0.9792, -0.1061, 0.173, -0.9792, -0.1061, 0.173, -0.9792, -0.2902, 0.3804, -0.8781, -0.2902, 0.3804, -0.8781, -0.2902, 0.3804, -0.8781, -0.1951, -0.4421, -0.8755, -0.1951, -0.4421, -0.8755, -0.1951, -0.4421, -0.8755, -0.265, -0.3074, -0.9139, -0.265, -0.3074, -0.9139, -0.265, -0.3074, -0.9139, 0.05358, 0.1165, -0.9917, 0.05358, 0.1165, -0.9917, 0.05358, 0.1165, -0.9917, 0.346, -0.0677, -0.9358, 0.346, -0.0677, -0.9358, 0.346, -0.0677, -0.9358, 0.09582, 0.1644, -0.9817, 0.09583, 0.1644, -0.9817, 0.09583, 0.1644, -0.9817, -0.4402, 0.1391, -0.8871, -0.4323, 0.08996, -0.8972, -0.4332, 0.09489, -0.8963, -0.4402, 0.1391, -0.8871, -0.4332, 0.09489, -0.8963, -0.4412, 0.146, -0.8854, 0.3037, -0.3603, -0.882, 0.3036, -0.3604, -0.882, 0.3037, -0.3604, -0.882, -0.5376, -0.1469, -0.8303, -0.5376, -0.1469, -0.8303, -0.5376, -0.1469, -0.8303, -0.7121, -0.6255, 0.3189, -0.7121, -0.6255, 0.3189, -0.7121, -0.6255, 0.3189, -0.3853, -0.9077, 0.166, -0.3853, -0.9077, 0.1661, -0.3853, -0.9077, 0.1661, -0.6262, -0.767, 0.1398, -0.6262, -0.767, 0.1398, -0.6262, -0.767, 0.1398, 0.09496, 0.3873, 0.917, 0.09497, 0.3873, 0.917, 0.09496, 0.3873, 0.917, -0.5264, 0.696, 0.4883, -0.5264, 0.696, 0.4884, -0.5264, 0.696, 0.4883, -0.4146, -0.4629, 0.7835, -0.4146, -0.4629, 0.7835, -0.4146, -0.4629, 0.7835, 0.7162, -0.6979, 0.001284, 0.7162, -0.6979, 0.001284, 0.7162, -0.6979, 0.001284, 0.008299, 0.5157, 0.8568, 0.008301, 0.5157, 0.8568, 0.008306, 0.5157, 0.8568, -0.7277, 0.6077, 0.3181, -0.7277, 0.6077, 0.3181, -0.7277, 0.6077, 0.3181, 0.3695, -0.5314, 0.7623, 0.3694, -0.5314, 0.7623, 0.3694, -0.5314, 0.7623, 0.8108, -0.5854, 0.001454, 0.8108, -0.5854, 0.001454, 0.8108, -0.5854, 0.001454, -0.9977, -0.06675, 0.008228, -0.9977, -0.06691, 0.005722, -0.9977, -0.06695, 0.005385, -0.1632, 0.9817, 0.09825, -0.1632, 0.9817, 0.09825, -0.1632, 0.9817, 0.09824, 0.3024, 0.9484, 0.09575, 0.3024, 0.9484, 0.09574, 0.3024, 0.9484, 0.09574, -0.5316, -0.6511, 0.5418, -0.5316, -0.6511, 0.5418, -0.5316, -0.6511, 0.5418, -0.4507, -0.8282, 0.3332, -0.4507, -0.8282, 0.3332, -0.4507, -0.8282, 0.3332, 0.9287, 0.1071, 0.3551, 0.9286, 0.1072, 0.3552, 0.9289, 0.107, 0.3546, 0.7542, 0.1, 0.649, 0.7651, 0.02073, 0.6435, 0.6984, 0.2775, 0.6597, -0.6197, -0.2042, -0.7578, -0.6174, -0.1965, -0.7617, -0.6126, -0.1928, -0.7665, -0.5735, -0.1978, -0.795, -0.6095, -0.2357, -0.7569, -0.5862, -0.2125, -0.7818, -0.8737, -0.2338, 0.4267, -0.8775, -0.2342, 0.4185, -0.8772, -0.2341, 0.4191, -0.4778, -0.8655, 0.1507, -0.4778, -0.8655, 0.1507, -0.4778, -0.8655, 0.1507, 0.2939, 0.9494, 0.1103, 0.2939, 0.9494, 0.1103, 0.2939, 0.9494, 0.1103, -0.2501, -0.7298, -0.6362, -0.2502, -0.7298, -0.6363, -0.2502, -0.7298, -0.6363, -0.1832, -0.6998, -0.6905, -0.1832, -0.6998, -0.6905, -0.1832, -0.6998, -0.6905, 0.4437, -0.8581, -0.2584, 0.4437, -0.8581, -0.2584, 0.4437, -0.8581, -0.2584, 0.4636, -0.8307, -0.3082, 0.4636, -0.8307, -0.3082, 0.4636, -0.8307, -0.3082, -0.08734, 0.996, -0.01968, -0.08734, 0.996, -0.01968, -0.08734, 0.996, -0.01968, 0.02154, -0.8608, -0.5086, 0.02156, -0.8608, -0.5086, 0.02161, -0.8608, -0.5086, 0.07144, -0.8249, -0.5608, 0.07147, -0.8249, -0.5608, 0.07138, -0.8249, -0.5608, -0.2573, -0.7698, 0.5842, -0.2573, -0.7698, 0.5841, -0.2573, -0.7698, 0.5842, -0.2523, -0.7756, 0.5786, -0.2533, -0.779, 0.5736, -0.2524, -0.7756, 0.5786, 0.1327, -0.9072, 0.3992, 0.1327, -0.9072, 0.3992, 0.1327, -0.9072, 0.3992, -0.1594, -0.7923, 0.5889, -0.1594, -0.7924, 0.5888, -0.1594, -0.7923, 0.5889, -0.2035, -0.9755, -0.084, -0.2035, -0.9755, -0.084, -0.2035, -0.9755, -0.084, -0.2167, -0.9762, -0.002275, -0.2167, -0.9762, -0.002274, -0.2167, -0.9762, -0.002274, -0.5224, 0.8495, 0.07399, -0.5224, 0.8495, 0.07399, -0.5224, 0.8495, 0.07399, -0.5486, 0.8269, -0.1238, -0.5486, 0.8269, -0.1238, -0.5484, 0.827, -0.1237, -0.5555, 0.6596, 0.5063, -0.5555, 0.6597, 0.5063, -0.5555, 0.6596, 0.5063, -0.5475, 0.6239, 0.5577, -0.5475, 0.6239, 0.5577, -0.5475, 0.6239, 0.5577, -0.4749, 0.5452, 0.6908, -0.4749, 0.5452, 0.6908, -0.4749, 0.5452, 0.6908, -0.4995, 0.5151, 0.6965, -0.4995, 0.5151, 0.6965, -0.4995, 0.5151, 0.6965, -0.1885, 0.6481, 0.7379, -0.1885, 0.6481, 0.7379, -0.1885, 0.6481, 0.7379, -0.142, 0.7096, 0.6901, -0.142, 0.7096, 0.6902, -0.142, 0.7096, 0.6902, -0.142, 0.7096, 0.6902, -0.142, 0.7096, 0.6902, -0.142, 0.7096, 0.6902, -0.1861, 0.5963, 0.7809, -0.1861, 0.5963, 0.7809, -0.1861, 0.5963, 0.7809, -0.1861, 0.5963, 0.7809, -0.1861, 0.5963, 0.7809, -0.1861, 0.5963, 0.7809, -0.1861, 0.5962, 0.781, -0.1861, 0.5962, 0.781, -0.1861, 0.5961, 0.781, -0.2031, 0.5163, 0.832, -0.2031, 0.5163, 0.832, -0.2031, 0.5163, 0.832, -0.2493, -0.6032, 0.7576, -0.2493, -0.6032, 0.7576, -0.2493, -0.6032, 0.7576, 0.2171, 0.71, -0.6699, 0.2171, 0.71, -0.6699, 0.2171, 0.71, -0.6699, 0.1285, 0.6682, -0.7328, 0.1285, 0.6682, -0.7328, 0.1285, 0.6682, -0.7328, 0.00179, -7.222e-06, -1.0, 0.00179, -7.222e-06, -1.0, 0.00179, -7.222e-06, -1.0, 0.001798, -2.391e-07, -1.0, 0.001798, -2.391e-07, -1.0, 0.001798, -2.391e-07, -1.0, 0.001819, 4.902e-05, -1.0, 0.001795, 5e-05, -1.0, 0.001813, 5.001e-05, -1.0, 0.001797, -1.952e-05, -1.0, 0.001792, -2.623e-05, -1.0, 0.001815, 2.973e-06, -1.0, -0.1789, 0.7517, -0.6348, -0.1789, 0.7517, -0.6347, -0.1789, 0.7518, -0.6347, 0.00181, -8.057e-05, -1.0, 0.001815, -8.238e-05, -1.0, 0.001822, -8.52e-05, -1.0, 0.001788, -6.577e-06, -1.0, 0.001788, -6.577e-06, -1.0, 0.001788, -6.577e-06, -1.0, 0.001747, 5.189e-05, -1.0, 0.00176, 5.758e-05, -1.0, 0.001772, 6.188e-05, -1.0, 0.3353, 0.6053, -0.722, 0.3353, 0.6053, -0.722, 0.3353, 0.6053, -0.722, 0.3473, 0.6052, -0.7163, 0.3473, 0.6052, -0.7163, 0.3473, 0.6052, -0.7163, 0.001785, 4.547e-06, -1.0, 0.001785, 4.547e-06, -1.0, 0.001785, 4.547e-06, -1.0, 0.001804, 8.757e-06, -1.0, 0.001804, 8.757e-06, -1.0, 0.001804, 8.757e-06, -1.0, 0.001799, 5.625e-06, -1.0, 0.001799, 5.625e-06, -1.0, 0.001799, 5.625e-06, -1.0, 0.00178, -2.518e-05, -1.0, 0.001789, -2.876e-05, -1.0, 0.001788, -2.829e-05, -1.0, 0.001793, -1.94e-05, -1.0, 0.00179, -2.377e-05, -1.0, 0.001793, -1.964e-05, -1.0, 0.7596, 0.1276, 0.6377, 0.7359, 0.1015, 0.6695, 0.7405, 0.1069, 0.6635, 0.6754, 0.08145, 0.733, 0.6393, 0.04397, 0.7677, 0.6452, 0.05073, 0.7623, 0.6288, 0.05194, 0.7758, 0.5827, 0.006587, 0.8127, 0.5886, 0.01323, 0.8083, -0.5022, -0.1872, 0.8442, -0.5449, -0.2363, 0.8045, -0.5362, -0.223, 0.8141, 0.8256, 0.1135, -0.5527, 0.8248, 0.1123, -0.5542, 0.8248, 0.1118, -0.5543, -0.09528, 0.1803, -0.979, -0.1378, 0.1498, -0.9791, -0.1446, 0.1431, -0.9791, 0.002474, -0.0005327, -1.0, 0.002474, -0.0005327, -1.0, 0.002474, -0.0005327, -1.0, 0.002429, -0.0005275, -1.0, 0.002429, -0.0005275, -1.0, 0.002429, -0.0005275, -1.0, 0.2749, 0.5745, 0.771, 0.2749, 0.5745, 0.771, 0.2749, 0.5745, 0.771, 0.2795, 0.5567, 0.7823, 0.2795, 0.5567, 0.7823, 0.2795, 0.5567, 0.7823, 0.2573, 0.4724, 0.843, 0.2573, 0.4724, 0.843, 0.2573, 0.4724, 0.843, 0.2729, 0.3856, 0.8814, 0.2729, 0.3856, 0.8814, 0.2729, 0.3856, 0.8814, 0.2205, 0.3188, 0.9218, 0.2205, 0.3188, 0.9218, 0.2205, 0.3188, 0.9218, -0.2251, -0.6165, 0.7545, -0.2251, -0.6165, 0.7545, -0.2251, -0.6165, 0.7545, -0.2754, -0.4274, 0.8611, -0.2754, -0.4274, 0.8611, -0.2754, -0.4274, 0.8611, 0.5591, -0.4655, 0.6861, 0.5591, -0.4655, 0.6861, 0.5591, -0.4655, 0.6861, 0.7788, -0.5345, 0.3285, 0.7787, -0.5345, 0.3284, 0.7788, -0.5345, 0.3284, 0.7843, -0.5663, 0.2531, 0.7843, -0.5664, 0.2532, 0.7843, -0.5664, 0.2532, 0.4297, -0.3188, 0.8448, 0.4297, -0.3188, 0.8448, 0.4297, -0.3189, 0.8448, 0.3768, 0.05201, 0.9248, 0.3768, 0.05201, 0.9248, 0.3768, 0.05202, 0.9248, 0.653, -0.5939, 0.4701, 0.653, -0.5939, 0.4701, 0.6529, -0.5939, 0.4701, 0.6822, -0.5363, 0.497, 0.6822, -0.5363, 0.497, 0.6822, -0.5363, 0.497, 0.2906, -0.4435, 0.8479, 0.2906, -0.4435, 0.8479, 0.2906, -0.4435, 0.8479, 0.2593, -0.3563, 0.8977, 0.2593, -0.3563, 0.8977, 0.2593, -0.3563, 0.8977, 0.1887, -0.4592, 0.8681, 0.1887, -0.4592, 0.8681, 0.1887, -0.4592, 0.8681, 0.06513, -0.3694, 0.927, 0.06514, -0.3694, 0.927, 0.06514, -0.3694, 0.927, -0.5833, -0.06874, 0.8093, -0.5833, -0.06872, 0.8093, -0.5833, -0.06873, 0.8093, -0.3707, -0.5044, 0.7799, -0.3707, -0.5044, 0.7798, -0.3707, -0.5044, 0.7799, -0.3754, -0.4955, 0.7833, -0.3754, -0.4955, 0.7833, -0.3754, -0.4955, 0.7833, -0.5128, -0.3941, 0.7627, -0.5128, -0.3942, 0.7627, -0.5128, -0.3942, 0.7627, -0.5731, -0.3866, 0.7226, -0.5731, -0.3866, 0.7226, -0.5731, -0.3866, 0.7226, -0.158, -0.04704, 0.9863, -0.158, -0.04709, 0.9863, -0.158, -0.04701, 0.9863, -0.2347, 0.4725, 0.8495, -0.2234, 0.4618, 0.8584, -0.223, 0.4615, 0.8587, -0.3183, 0.1707, 0.9325, -0.3071, 0.1785, 0.9348, -0.3181, 0.1708, 0.9325, -0.3318, 0.1511, 0.9311, -0.3318, 0.1511, 0.9311, -0.3318, 0.1511, 0.9311, -0.4564, 0.05766, 0.8879, -0.4564, 0.05768, 0.8879, -0.4564, 0.05765, 0.8879, -0.4864, 0.8727, -0.0429, -0.4864, 0.8727, -0.0429, -0.4864, 0.8727, -0.0429, -0.2482, -0.9112, 0.3287, -0.2482, -0.9112, 0.3287, -0.2481, -0.9112, 0.3287, -0.4805, -0.865, 0.1443, -0.4805, -0.865, 0.1443, -0.4805, -0.865, 0.1443, -0.2875, -0.8999, 0.3279, -0.2875, -0.8999, 0.3279, -0.2875, -0.8999, 0.328, -0.2259, -0.9497, 0.2167, -0.2259, -0.9497, 0.2167, -0.2259, -0.9497, 0.2167, 0.7511, 0.2258, 0.6203, 0.7366, 0.2991, 0.6065, 0.7561, 0.1992, 0.6234, 0.9519, 0.1229, 0.2806, 0.954, 0.113, 0.2775, 0.9549, 0.1092, 0.2762, 0.169, 0.7161, 0.6772, 0.169, 0.7161, 0.6772, 0.169, 0.7161, 0.6772, 0.3093, 0.6605, 0.6842, 0.3093, 0.6605, 0.6842, 0.3093, 0.6605, 0.6842, -0.1421, 0.8951, 0.4227, -0.1421, 0.8951, 0.4227, -0.1421, 0.8951, 0.4227, -0.7898, 0.6134, -0.001413, -0.7898, 0.6134, -0.001415, -0.7898, 0.6134, -0.001426, -0.6592, 0.7519, -0.001181, -0.6592, 0.7519, -0.001181, -0.6592, 0.7519, -0.001181, -0.383, 0.8452, 0.3727, -0.383, 0.8452, 0.3727, -0.383, 0.8452, 0.3727, -0.9499, -0.2582, 0.176, -0.9499, -0.2582, 0.176, -0.9499, -0.2582, 0.176, -0.9513, -0.2751, 0.1391, -0.9513, -0.2751, 0.1391, -0.9513, -0.2751, 0.1391, -0.9783, -0.1249, 0.1654, -0.9798, -0.1258, 0.1556, -0.9798, -0.1258, 0.1556, 0.3037, 0.8735, 0.3805, 0.2941, 0.8756, 0.3832, 0.2904, 0.8764, 0.3841, 0.2176, 0.9712, 0.09668, 0.2096, 0.9731, 0.09556, 0.2138, 0.9721, 0.09624, -0.6037, -0.7194, 0.3435, -0.6037, -0.7194, 0.3435, -0.6037, -0.7194, 0.3435, -0.7057, -0.5923, 0.3888, -0.7056, -0.5923, 0.3888, -0.7057, -0.5923, 0.3888, -0.9564, -0.2458, 0.1577, -0.9564, -0.2458, 0.1577, -0.9564, -0.2458, 0.1577, -0.3123, 0.1961, 0.9295, -0.3205, 0.2048, 0.9248, -0.3185, 0.2026, 0.926, -0.9034, -0.2095, 0.374, -0.9035, -0.2094, 0.374, -0.9035, -0.2095, 0.374, 0.8585, -0.2014, 0.4715, 0.8585, -0.2015, 0.4715, 0.8585, -0.2014, 0.4715, 0.763, -0.2348, 0.6022, 0.763, -0.2348, 0.6022, 0.763, -0.2348, 0.6022, 0.8135, -0.3504, 0.4642, 0.8135, -0.3504, 0.4642, 0.8135, -0.3504, 0.4642, 0.7606, -0.5102, 0.4014, 0.7606, -0.5102, 0.4014, 0.7606, -0.5102, 0.4014, 0.9682, 0.2501, 0.001738, 0.9682, 0.2501, 0.001744, 0.9682, 0.2501, 0.001741, 0.5971, -0.4591, 0.6579, 0.5971, -0.459, 0.6578, 0.5971, -0.459, 0.6578, 0.6752, -0.4748, 0.5645, 0.6751, -0.4748, 0.5646, 0.6751, -0.4748, 0.5646, 0.8353, 0.1922, 0.5151, 0.8353, 0.1922, 0.5151, 0.8353, 0.1922, 0.5151, 0.8231, 0.2063, 0.5291, 0.8231, 0.2063, 0.5291, 0.8231, 0.2063, 0.5291, 0.9139, 0.1159, 0.3891, 0.9139, 0.1159, 0.3891, 0.9139, 0.1159, 0.3891, 0.3747, -0.2452, -0.8941, 0.3747, -0.2452, -0.8941, 0.3747, -0.2452, -0.8941, 0.6319, -0.6965, 0.3401, 0.6319, -0.6965, 0.3401, 0.6319, -0.6965, 0.3401, -0.9781, -0.2035, 0.04342, -0.9781, -0.2035, 0.04343, -0.9781, -0.2035, 0.04341, -0.9767, -0.2123, 0.03147, -0.9767, -0.2123, 0.03146, -0.9767, -0.2123, 0.03146, 0.3033, -0.5718, -0.7623, 0.3033, -0.5718, -0.7623, 0.3033, -0.5718, -0.7623, -0.01325, -0.2028, -0.9791, -0.01324, -0.2027, -0.9791, -0.01324, -0.2027, -0.9791, 0.9854, -0.0956, 0.1408, 0.9854, -0.09559, 0.1408, 0.9854, -0.09558, 0.1408, 0.7979, -0.3617, -0.4821, 0.7979, -0.3617, -0.4821, 0.7979, -0.3617, -0.4821, -0.4499, -0.08015, 0.8895, -0.4499, -0.08015, 0.8895, -0.4499, -0.08015, 0.8895, -0.9839, 0.000385, 0.1785, -0.9839, 0.0003719, 0.1785, -0.9839, 0.0003632, 0.1786, -0.9974, -0.06276, 0.03503, -0.9974, -0.06276, 0.03503, -0.9974, -0.06276, 0.03503, 0.2179, -0.3561, 0.9087, 0.2179, -0.3561, 0.9087, 0.2179, -0.3561, 0.9087, 0.2086, -0.3436, 0.9157, 0.2086, -0.3436, 0.9157, 0.2086, -0.3436, 0.9157, 0.2654, -0.1333, 0.9549, 0.2654, -0.1333, 0.9549, 0.2654, -0.1333, 0.9549, -0.05319, -0.109, -0.9926, -0.05314, -0.109, -0.9926, -0.05314, -0.109, -0.9926, -0.3351, -0.1731, -0.9261, -0.3351, -0.1731, -0.9261, -0.3351, -0.1731, -0.9261, -0.3248, -0.3637, -0.873, -0.3248, -0.3637, -0.873, -0.3248, -0.3637, -0.873, 7.538e-05, -0.2012, -0.9796, 8.302e-05, -0.2012, -0.9796, 6.285e-05, -0.2012, -0.9795, 0.5522, -0.7343, -0.3949, 0.5522, -0.7343, -0.3949, 0.5522, -0.7343, -0.3949, -0.08559, 0.9963, -0.007688, -0.08559, 0.9963, -0.007688, -0.08559, 0.9963, -0.007688, 0.2758, 0.9559, 0.1005, 0.2758, 0.9559, 0.1005, 0.2758, 0.9559, 0.1005, -0.1195, 0.7496, 0.651, -0.1196, 0.7496, 0.651, -0.1196, 0.7496, 0.651, -0.03432, 0.7633, 0.6451, -0.03435, 0.7633, 0.6451, -0.03433, 0.7633, 0.6451, 0.07431, 0.8093, 0.5826, 0.0743, 0.8093, 0.5826, 0.0743, 0.8093, 0.5826, 0.1965, 0.4214, 0.8853, 0.1965, 0.4214, 0.8853, 0.1965, 0.4214, 0.8853, 0.01982, 0.8178, 0.5752, 0.0198, 0.8177, 0.5753, 0.01983, 0.8177, 0.5752, 0.1757, 0.03301, 0.9839, 0.1757, 0.03303, 0.9839, 0.1757, 0.03304, 0.9839, 0.1694, 0.03885, 0.9848, 0.1694, 0.03884, 0.9848, 0.1693, 0.03886, 0.9848, 0.03573, 0.3107, 0.9498, 0.03574, 0.3107, 0.9498, 0.03574, 0.3107, 0.9498, 0.3247, 0.06901, 0.9433, 0.3247, 0.06907, 0.9433, 0.3247, 0.06907, 0.9433, 0.04299, -0.3248, 0.9448, 0.043, -0.3248, 0.9448, 0.04301, -0.3248, 0.9448, 0.1884, -0.4355, 0.8802, 0.1884, -0.4355, 0.8802, 0.1884, -0.4355, 0.8802, -0.05867, 0.1305, 0.9897, -0.05867, 0.1305, 0.9897, -0.05867, 0.1305, 0.9897, -0.1096, 0.173, 0.9788, -0.1096, 0.173, 0.9788, -0.1096, 0.173, 0.9788, -0.1911, 0.3041, 0.9333, -0.1911, 0.3041, 0.9333, -0.1911, 0.3041, 0.9333, 0.09724, 0.1631, 0.9818, 0.09724, 0.1631, 0.9818, 0.09723, 0.1631, 0.9818, -0.2683, -0.3074, 0.913, -0.2683, -0.3074, 0.913, -0.2683, -0.3074, 0.913, -0.1203, 0.1896, 0.9745, -0.1203, 0.1896, 0.9745, -0.1202, 0.1896, 0.9745, -0.05804, -0.1043, 0.9929, -0.05804, -0.1043, 0.9929, -0.05804, -0.1043, 0.9929, 0.05836, 0.1114, 0.9921, 0.05835, 0.1114, 0.9921, 0.05835, 0.1114, 0.9921, -0.4444, 0.146, 0.8838, -0.4444, 0.146, 0.8838, -0.4444, 0.146, 0.8839, -0.4355, 0.08998, 0.8957, -0.4355, 0.08998, 0.8957, -0.4356, 0.08998, 0.8957, 0.3005, -0.3604, 0.8831, 0.3005, -0.3604, 0.8831, 0.3005, -0.3604, 0.8831, -0.1511, 0.5735, -0.8051, -0.1511, 0.5735, -0.8051, -0.1511, 0.5735, -0.8051, -0.2014, 0.5399, -0.8173, -0.2014, 0.5399, -0.8173, -0.2014, 0.5399, -0.8173, -0.1861, 0.5962, 0.7809, -0.1861, 0.5962, 0.7809, -0.1861, 0.5962, 0.7809, -0.1685, 0.5536, 0.8156, -0.1685, 0.5536, 0.8156, -0.1685, 0.5536, 0.8156, 0.1565, -0.9313, 0.329, 0.1565, -0.9313, 0.329, 0.1565, -0.9313, 0.329, -0.2585, -0.8565, -0.4467, -0.2585, -0.8565, -0.4467, -0.2585, -0.8565, -0.4467, -0.3998, 0.6895, -0.604, -0.3998, 0.6895, -0.604, -0.3998, 0.6895, -0.604, -0.5348, 0.004731, -0.8449, -0.5349, 0.004736, -0.8449, -0.5349, 0.004737, -0.8449, -0.5719, 0.05501, -0.8185, -0.5719, 0.05501, -0.8185, -0.5719, 0.055, -0.8185, 0.2128, 0.9162, 0.3396, 0.2129, 0.9162, 0.3396, 0.2129, 0.9161, 0.3397, 0.005935, 0.02441, 0.9997, 0.005974, 0.0244, 0.9997, 0.005983, 0.0244, 0.9997, 0.3565, 0.02971, 0.9338, 0.3565, 0.02971, 0.9338, 0.3565, 0.02971, 0.9338, 0.3562, -0.1759, 0.9177, 0.3562, -0.1759, 0.9177, 0.3562, -0.1759, 0.9177, -0.1602, -0.9867, -0.028, -0.1602, -0.9867, -0.028, -0.1601, -0.9867, -0.02801, -0.04764, -0.9987, -0.01655, -0.04765, -0.9987, -0.01655, -0.04767, -0.9987, -0.01655, 0.08325, 0.9919, -0.0959, 0.08437, 0.9914, -0.1001, 0.08453, 0.9913, -0.1011, 0.5294, 0.4696, 0.7066, 0.5294, 0.4695, 0.7066, 0.5293, 0.4695, 0.7066, -0.1574, -0.9875, -0.0002786, -0.1574, -0.9875, -0.0002733, -0.1574, -0.9875, -0.0002689, -0.1572, -0.9876, -0.001643, -0.1572, -0.9876, -0.001647, -0.1572, -0.9876, -0.00165, -0.8082, 0.5889, -0.001456, -0.8082, 0.5889, -0.00146, -0.8082, 0.5889, -0.001452, -0.16, 0.9871, -0.0002819, -0.16, 0.9871, -0.0002814, -0.16, 0.9871, -0.0002818, -0.1638, 0.9862, 0.02319, -0.1638, 0.9862, 0.02319, -0.1638, 0.9862, 0.02319, 0.1577, -0.9313, -0.3284, 0.1577, -0.9313, -0.3284, 0.1577, -0.9313, -0.3284, -0.2601, -0.8565, 0.4458, -0.2601, -0.8565, 0.4458, -0.2601, -0.8565, 0.4458, -0.3812, 0.4938, 0.7815, -0.3812, 0.4938, 0.7816, -0.3813, 0.4938, 0.7815, -0.4019, 0.6895, 0.6026, -0.4019, 0.6895, 0.6026, -0.4019, 0.6895, 0.6026, -0.5748, 0.05501, 0.8164, -0.5749, 0.05501, 0.8164, -0.5748, 0.05501, 0.8164, 0.214, 0.9162, -0.3389, 0.2141, 0.9161, -0.3389, 0.2141, 0.9162, -0.3389, 0.3536, 0.02919, -0.9349, 0.3536, 0.02919, -0.9349, 0.3536, 0.02919, -0.9349, 0.3595, -0.1761, -0.9164, 0.3595, -0.1761, -0.9164, 0.3595, -0.1761, -0.9164, -0.9903, -0.1388, -0.00173, -0.9903, -0.1388, -0.001726, -0.9903, -0.1388, -0.001738, -0.04771, -0.9987, 0.01638, -0.04771, -0.9987, 0.01638, -0.04772, -0.9987, 0.01638, -0.08652, 0.9961, 0.01597, -0.08643, 0.9961, 0.01604, -0.08654, 0.9961, 0.01596, -0.07024, 0.9896, 0.1257, -0.4122, 0.8463, 0.3374, 0.2314, 0.957, -0.1748, -0.2198, 0.9491, 0.2258, -0.02552, 0.8135, 0.581, -0.1429, 0.7794, 0.61, -0.1058, 0.9829, -0.1505, 0.1539, 0.97, 0.1882, -0.3228, 0.8166, -0.4784, 0.005247, 0.02665, 0.9996, 0.005242, 0.02665, 0.9996, 0.00524, 0.02665, 0.9996, -0.06021, -0.06429, 0.9961, -0.06024, -0.06427, 0.9961, -0.0602, -0.06429, 0.9961, 0.2202, 0.2839, -0.9332, 0.2202, 0.2839, -0.9332, 0.2202, 0.2839, -0.9332, 0.3132, 0.3478, -0.8837, 0.3132, 0.3478, -0.8837, 0.3132, 0.3478, -0.8837, -0.1296, 0.1911, -0.973, -0.1296, 0.1911, -0.973, -0.1296, 0.1911, -0.973, -0.1153, 0.2036, -0.9723, -0.1153, 0.2036, -0.9723, -0.1153, 0.2036, -0.9723, 0.0007711, -0.02976, 0.9996, 0.0007359, -0.02976, 0.9996, 0.0007632, -0.02976, 0.9996, 0.005572, -0.01521, 0.9999, 0.00558, -0.01518, 0.9999, 0.005575, -0.0152, 0.9999, -0.1387, 0.1912, -0.9717, -0.1387, 0.1911, -0.9717, -0.1387, 0.1911, -0.9717, -0.416, 0.4163, -0.8084, -0.4161, 0.4163, -0.8084, -0.4161, 0.4163, -0.8084, 0.07246, 0.3088, -0.9484, 0.07246, 0.3088, -0.9484, 0.07247, 0.3088, -0.9484, 0.1535, 0.1797, -0.9717, 0.1535, 0.1797, -0.9717, 0.1535, 0.1797, -0.9717, 0.8714, -0.4897, -0.02976, 0.874, -0.4859, 0.001227, 0.8741, -0.4858, 0.001866, -0.001548, -0.4295, -0.9031, -0.001591, -0.4295, -0.9031, -0.00158, -0.4295, -0.9031, -0.09131, -0.1987, -0.9758, -0.09126, -0.1987, -0.9758, -0.09131, -0.1987, -0.9758, -0.03686, -0.03677, -0.9986, -0.03687, -0.03677, -0.9986, -0.03687, -0.03677, -0.9986, 0.3101, 0.3478, 0.8848, 0.31, 0.3478, 0.8848, 0.3101, 0.3478, 0.8848, 0.2169, 0.2838, 0.934, 0.2175, 0.2836, 0.9339, 0.2169, 0.2838, 0.934, -0.9808, 0.175, -0.08649, -0.9808, 0.175, -0.08649, -0.9808, 0.175, -0.08645, 0.8604, 0.4206, 0.2878, 0.8604, 0.4206, 0.2878, 0.8604, 0.4206, 0.2878, -0.1188, 0.2036, 0.9718, -0.1188, 0.2036, 0.9718, -0.1188, 0.2036, 0.9718, -0.1332, 0.1911, 0.9725, -0.1332, 0.191, 0.9725, -0.1331, 0.1911, 0.9725, 0.06427, -0.129, -0.9896, 0.06427, -0.129, -0.9896, 0.06426, -0.129, -0.9896, 0.02253, 0.02546, -0.9994, 0.02255, 0.02548, -0.9994, 0.02254, 0.02547, -0.9994, -0.419, 0.4163, 0.8069, -0.419, 0.4163, 0.8069, -0.419, 0.4163, 0.8069, -0.1421, 0.1911, 0.9712, -0.1421, 0.1911, 0.9712, -0.1421, 0.1911, 0.9712, 0.15, 0.1797, 0.9722, 0.15, 0.1796, 0.9722, 0.15, 0.1797, 0.9722, 0.06903, 0.3088, 0.9486, 0.06907, 0.3088, 0.9486, 0.06905, 0.3088, 0.9486, 0.8713, -0.4897, 0.03286, 0.8741, -0.4858, 0.001866, 0.874, -0.4859, 0.001227, -0.2036, -0.369, 0.9069, -0.2036, -0.369, 0.9069, -0.2036, -0.369, 0.9068, -0.004808, -0.4295, 0.9031, -0.004818, -0.4295, 0.9031, -0.00482, -0.4295, 0.9031])] * 3)])

# ---- objects
ob_mesh_38 = bpy.data.objects.new('Mesh_38', me_mesh_38)

# ---- transforms, parenting, visibility, modifiers, constraints
ob_mesh_38.location = (9.537e-07, 0.0, 0.0)
ob_mesh_38.rotation_mode = 'QUATERNION'
ob_mesh_38.rotation_quaternion = (0.7071, 0.7071, 0.0, 0.0)

# ---- collection membership
scene.collection.objects.link(ob_mesh_38)

# ---- scene / render settings (as saved in the file)
scene.frame_start = 1; scene.frame_end = 250; scene.frame_set(1)
scene.render.engine = 'BLENDER_EEVEE_NEXT'
scene.cycles.sampling_pattern = 'TABULATED_SOBOL'
scene.cycles.use_light_tree = False
scene.view_settings.view_transform = 'Filmic'
bpy.context.view_layer.update()

# ---- added for rendering (the .blend has no active camera and no usable light): camera, sun
cam_auto = bpy.data.cameras.new('AutoCamera')
cam_auto.lens = 50.0
cam_auto.sensor_width = 36.0
cam_auto.clip_end = 1000.0
ob_auto_camera = bpy.data.objects.new('AutoCamera', cam_auto)
scene.collection.objects.link(ob_auto_camera)
ob_auto_camera.location = (0.626173, -0.774195, 0.753405)
ob_auto_camera.rotation_euler = (1.09748, -7.21219e-08, 0.694738)
scene.camera = ob_auto_camera
light_auto_sun = bpy.data.lights.new('AutoSun', 'SUN')
light_auto_sun.energy = 3.0
light_auto_sun.angle = 0.0523599
ob_auto_sun = bpy.data.objects.new('AutoSun', light_auto_sun)
scene.collection.objects.link(ob_auto_sun)
ob_auto_sun.rotation_euler = (0.872665, 0.174533, 0.523599)
bpy.context.view_layer.update()
